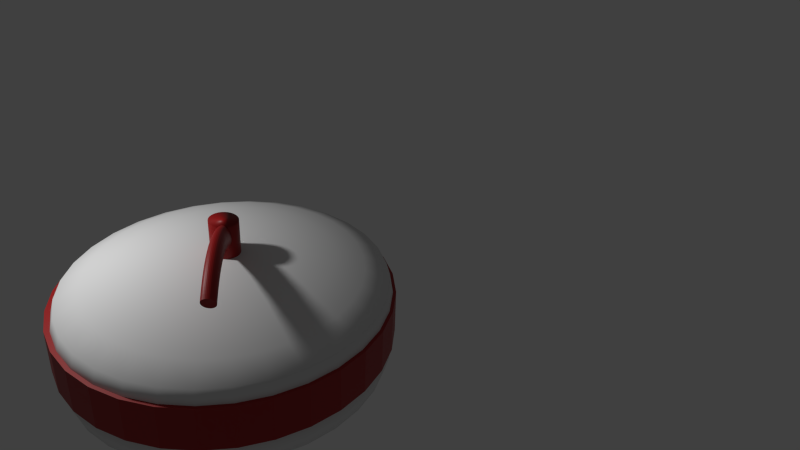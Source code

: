 # Source: newtpl_box_1.blend  (saved by Blender 2.81.16; exported with 4.5.12 LTS)
import bpy
from mathutils import Matrix  # noqa: F401  (used for matrix-valued properties, if any)

bpy.ops.wm.read_factory_settings(use_empty=True)
scene = bpy.context.scene
scene.name = 'Scene'

# ---- collections
col_collection_1 = bpy.data.collections.new('Collection 1'); scene.collection.children.link(col_collection_1)

# ---- materials (node trees are filled in below, after node groups)
mat_material_002 = bpy.data.materials.new('Material.002')

# ---- material node trees
mat_material_002.use_nodes = True; mat_material_002.node_tree.nodes.clear()
_N = mat_material_002.node_tree.nodes; _L = mat_material_002.node_tree.links
n0 = _N.new('ShaderNodeOutputMaterial'); n0.name = 'Material Output'; n0.location = (300, 300)
n1 = _N.new('ShaderNodeBsdfPrincipled'); n1.name = 'Principled BSDF'; n1.location = (10, 300)
n1.distribution = 'GGX'
n1.subsurface_method = 'BURLEY'
n1.inputs[0].default_value = (0.3441, 0.0, 0.0, 1.0)
n1.inputs[3].default_value = 1.45
n1.inputs[27].default_value = (0.0, 0.0, 0.0, 1.0)
n1.inputs[28].default_value = 1.0
_L.new(n1.outputs[0], n0.inputs[0])
n0.is_active_output = True

# ---- world
world_world = bpy.data.worlds.new('World'); scene.world = world_world
world_world.color = (0.05088, 0.05088, 0.05088)
world_world.use_sun_shadow = False
world_world.sun_shadow_jitter_overblur = 0.0
world_world.cycles.sampling_method = 'NONE'
world_world.cycles.sample_map_resolution = 256

# ---- cameras
cam_camera = bpy.data.cameras.new('Camera')
cam_camera.clip_end = 100.0
cam_camera.lens = 35.0
cam_camera.sensor_width = 32.0
cam_camera.sensor_height = 18.0
cam_camera.display_size = 2.0
cam_camera.dof.focus_distance = 0.0

# ---- lights
light_point = bpy.data.lights.new('Point', 'POINT')
light_point.transmission_factor = 0.0
light_point.energy = 100.0
light_point.shadow_buffer_clip_start = 0.5
light_point.shadow_soft_size = 0.1
light_point.shadow_maximum_resolution = 0.006
light_point.use_absolute_resolution = True

# ---- meshes
me_cylinder_005 = bpy.data.meshes.new('Cylinder.005')
me_cylinder_005.from_pydata([(0.0, 1.0, -1.0), (0.0, 1.0, 1.0), (0.1951, 0.9808, -1.0), (0.1951, 0.9808, 1.0), (0.3827, 0.9239, -1.0), (0.3827, 0.9239, 1.0), (0.5556, 0.8315, -1.0), (0.5556, 0.8315, 1.0), (0.7071, 0.7071, -1.0), (0.7071, 0.7071, 1.0), (0.8315, 0.5556, -1.0), (0.8315, 0.5556, 1.0), (0.9239, 0.3827, -1.0), (0.9239, 0.3827, 1.0), (0.9808, 0.1951, -1.0), (0.9808, 0.1951, 1.0), (1.0, 7.55e-08, -1.0), (1.0, 7.55e-08, 1.0), (0.9808, -0.1951, -1.0), (0.9808, -0.1951, 1.0), (0.9239, -0.3827, -1.0), (0.9239, -0.3827, 1.0), (0.8315, -0.5556, -1.0), (0.8315, -0.5556, 1.0), (0.7071, -0.7071, -1.0), (0.7071, -0.7071, 1.0), (0.5556, -0.8315, -1.0), (0.5556, -0.8315, 1.0), (0.3827, -0.9239, -1.0), (0.3827, -0.9239, 1.0), (0.1951, -0.9808, -1.0), (0.1951, -0.9808, 1.0), (-3.258e-07, -1.0, -1.0), (-3.258e-07, -1.0, 1.0), (-0.1951, -0.9808, -1.0), (-0.1951, -0.9808, 1.0), (-0.3827, -0.9239, -1.0), (-0.3827, -0.9239, 1.0), (-0.5556, -0.8315, -1.0), (-0.5556, -0.8315, 1.0), (-0.7071, -0.7071, -1.0), (-0.7071, -0.7071, 1.0), (-0.8315, -0.5556, -1.0), (-0.8315, -0.5556, 1.0), (-0.9239, -0.3827, -1.0), (-0.9239, -0.3827, 1.0), (-0.9808, -0.1951, -1.0), (-0.9808, -0.1951, 1.0), (-1.0, 9.656e-07, -1.0), (-1.0, 9.656e-07, 1.0), (-0.9808, 0.1951, -1.0), (-0.9808, 0.1951, 1.0), (-0.9239, 0.3827, -1.0), (-0.9239, 0.3827, 1.0), (-0.8315, 0.5556, -1.0), (-0.8315, 0.5556, 1.0), (-0.7071, 0.7071, -1.0), (-0.7071, 0.7071, 1.0), (-0.5556, 0.8315, -1.0), (-0.5556, 0.8315, 1.0), (-0.3827, 0.9239, -1.0), (-0.3827, 0.9239, 1.0), (-0.1951, 0.9808, -1.0), (-0.1951, 0.9808, 1.0)], [], [(0, 1, 3, 2), (2, 3, 5, 4), (4, 5, 7, 6), (6, 7, 9, 8), (8, 9, 11, 10), (10, 11, 13, 12), (12, 13, 15, 14), (14, 15, 17, 16), (16, 17, 19, 18), (18, 19, 21, 20), (20, 21, 23, 22), (22, 23, 25, 24), (24, 25, 27, 26), (26, 27, 29, 28), (28, 29, 31, 30), (30, 31, 33, 32), (32, 33, 35, 34), (34, 35, 37, 36), (36, 37, 39, 38), (38, 39, 41, 40), (40, 41, 43, 42), (42, 43, 45, 44), (44, 45, 47, 46), (46, 47, 49, 48), (48, 49, 51, 50), (50, 51, 53, 52), (52, 53, 55, 54), (54, 55, 57, 56), (56, 57, 59, 58), (58, 59, 61, 60), (3, 1, 63, 61, 59, 57, 55, 53, 51, 49, 47, 45, 43, 41, 39, 37, 35, 33, 31, 29, 27, 25, 23, 21, 19, 17, 15, 13, 11, 9, 7, 5), (60, 61, 63, 62), (62, 63, 1, 0), (0, 2, 4, 6, 8, 10, 12, 14, 16, 18, 20, 22, 24, 26, 28, 30, 32, 34, 36, 38, 40, 42, 44, 46, 48, 50, 52, 54, 56, 58, 60, 62)])
_uv = me_cylinder_005.uv_layers.new(name='UVMap')
_uv.uv.foreach_set('vector', [1.0, 0.5, 1.0, 1.0, 0.9688, 1.0, 0.9688, 0.5, 0.9688, 0.5, 0.9688, 1.0, 0.9375, 1.0, 0.9375, 0.5, 0.9375, 0.5, 0.9375, 1.0, 0.9062, 1.0, 0.9062, 0.5, 0.9062, 0.5, 0.9062, 1.0, 0.875, 1.0, 0.875, 0.5, 0.875, 0.5, 0.875, 1.0, 0.8438, 1.0, 0.8438, 0.5, 0.8438, 0.5, 0.8438, 1.0, 0.8125, 1.0, 0.8125, 0.5, 0.8125, 0.5, 0.8125, 1.0, 0.7812, 1.0, 0.7812, 0.5, 0.7812, 0.5, 0.7812, 1.0, 0.75, 1.0, 0.75, 0.5, 0.75, 0.5, 0.75, 1.0, 0.7188, 1.0, 0.7188, 0.5, 0.7188, 0.5, 0.7188, 1.0, 0.6875, 1.0, 0.6875, 0.5, 0.6875, 0.5, 0.6875, 1.0, 0.6562, 1.0, 0.6562, 0.5, 0.6562, 0.5, 0.6562, 1.0, 0.625, 1.0, 0.625, 0.5, 0.625, 0.5, 0.625, 1.0, 0.5938, 1.0, 0.5938, 0.5, 0.5938, 0.5, 0.5938, 1.0, 0.5625, 1.0, 0.5625, 0.5, 0.5625, 0.5, 0.5625, 1.0, 0.5312, 1.0, 0.5312, 0.5, 0.5312, 0.5, 0.5312, 1.0, 0.5, 1.0, 0.5, 0.5, 0.5, 0.5, 0.5, 1.0, 0.4688, 1.0, 0.4688, 0.5, 0.4688, 0.5, 0.4688, 1.0, 0.4375, 1.0, 0.4375, 0.5, 0.4375, 0.5, 0.4375, 1.0, 0.4062, 1.0, 0.4062, 0.5, 0.4062, 0.5, 0.4062, 1.0, 0.375, 1.0, 0.375, 0.5, 0.375, 0.5, 0.375, 1.0, 0.3438, 1.0, 0.3438, 0.5, 0.3438, 0.5, 0.3438, 1.0, 0.3125, 1.0, 0.3125, 0.5, 0.3125, 0.5, 0.3125, 1.0, 0.2812, 1.0, 0.2812, 0.5, 0.2812, 0.5, 0.2812, 1.0, 0.25, 1.0, 0.25, 0.5, 0.25, 0.5, 0.25, 1.0, 0.2188, 1.0, 0.2188, 0.5, 0.2188, 0.5, 0.2188, 1.0, 0.1875, 1.0, 0.1875, 0.5, 0.1875, 0.5, 0.1875, 1.0, 0.1562, 1.0, 0.1562, 0.5, 0.1562, 0.5, 0.1562, 1.0, 0.125, 1.0, 0.125, 0.5, 0.125, 0.5, 0.125, 1.0, 0.09375, 1.0, 0.09375, 0.5, 0.09375, 0.5, 0.09375, 1.0, 0.0625, 1.0, 0.0625, 0.5, 0.2968, 0.4854, 0.25, 0.49, 0.2032, 0.4854, 0.1582, 0.4717, 0.1167, 0.4496, 0.08029, 0.4197, 0.05045, 0.3833, 0.02827, 0.3418, 0.01461, 0.2968, 0.01, 0.25, 0.01461, 0.2032, 0.02827, 0.1582, 0.05045, 0.1167, 0.08029, 0.08029, 0.1167, 0.05045, 0.1582, 0.02827, 0.2032, 0.01461, 0.25, 0.01, 0.2968, 0.01461, 0.3418, 0.02827, 0.3833, 0.05045, 0.4197, 0.08029, 0.4496, 0.1167, 0.4717, 0.1582, 0.4854, 0.2032, 0.49, 0.25, 0.4854, 0.2968, 0.4717, 0.3418, 0.4496, 0.3833, 0.4197, 0.4197, 0.3833, 0.4496, 0.3418, 0.4717, 0.0625, 0.5, 0.0625, 1.0, 0.03125, 1.0, 0.03125, 0.5, 0.03125, 0.5, 0.03125, 1.0, 0.0, 1.0, 0.0, 0.5, 0.75, 0.49, 0.7968, 0.4854, 0.8418, 0.4717, 0.8833, 0.4496, 0.9197, 0.4197, 0.9496, 0.3833, 0.9717, 0.3418, 0.9854, 0.2968, 0.99, 0.25, 0.9854, 0.2032, 0.9717, 0.1582, 0.9496, 0.1167, 0.9197, 0.08029, 0.8833, 0.05045, 0.8418, 0.02827, 0.7968, 0.01461, 0.75, 0.01, 0.7032, 0.01461, 0.6582, 0.02827, 0.6167, 0.05045, 0.5803, 0.08029, 0.5504, 0.1167, 0.5283, 0.1582, 0.5146, 0.2032, 0.51, 0.25, 0.5146, 0.2968, 0.5283, 0.3418, 0.5504, 0.3833, 0.5803, 0.4197, 0.6167, 0.4496, 0.6582, 0.4717, 0.7032, 0.4854])
me_cylinder_005.materials.append(mat_material_002)
me_cylinder_005.use_remesh_fix_poles = True
me_cylinder_005.use_remesh_preserve_attributes = False
me_cylinder_005.use_mirror_vertex_groups = False
me_cylinder_005.update()
me_cylinder_002 = bpy.data.meshes.new('Cylinder.002')
me_cylinder_002.from_pydata([(-4.634e-08, 1.0, -1.0), (-4.634e-08, 1.0, 1.0), (0.1951, 0.9808, -1.0), (0.1951, 0.9808, 1.0), (0.3827, 0.9239, -1.0), (0.3827, 0.9239, 1.0), (0.5556, 0.8315, -1.0), (0.5556, 0.8315, 1.0), (0.7071, 0.7071, -1.0), (0.7071, 0.7071, 1.0), (0.8315, 0.5556, -1.0), (0.8315, 0.5556, 1.0), (0.9239, 0.3827, -1.0), (0.9239, 0.3827, 1.0), (0.9808, 0.1951, -1.0), (0.9808, 0.1951, 1.0), (1.0, -2.22e-07, -1.0), (1.0, -2.22e-07, 1.0), (0.9808, -0.1951, -1.0), (0.9808, -0.1951, 1.0), (0.9239, -0.3827, -1.0), (0.9239, -0.3827, 1.0), (0.8315, -0.5556, -1.0), (0.8315, -0.5556, 1.0), (0.7071, -0.7071, -1.0), (0.7071, -0.7071, 1.0), (0.5556, -0.8315, -1.0), (0.5556, -0.8315, 1.0), (0.3827, -0.9239, -1.0), (0.3827, -0.9239, 1.0), (0.1951, -0.9808, -1.0), (0.1951, -0.9808, 1.0), (-3.722e-07, -1.0, -1.0), (-3.722e-07, -1.0, 1.0), (-0.1951, -0.9808, -1.0), (-0.1951, -0.9808, 1.0), (-0.3827, -0.9239, -1.0), (-0.3827, -0.9239, 1.0), (-0.5556, -0.8315, -1.0), (-0.5556, -0.8315, 1.0), (-0.7071, -0.7071, -1.0), (-0.7071, -0.7071, 1.0), (-0.8315, -0.5556, -1.0), (-0.8315, -0.5556, 1.0), (-0.9239, -0.3827, -1.0), (-0.9239, -0.3827, 1.0), (-0.9808, -0.1951, -1.0), (-0.9808, -0.1951, 1.0), (-1.0, 6.681e-07, -1.0), (-1.0, 6.681e-07, 1.0), (-0.9808, 0.1951, -1.0), (-0.9808, 0.1951, 1.0), (-0.9239, 0.3827, -1.0), (-0.9239, 0.3827, 1.0), (-0.8315, 0.5556, -1.0), (-0.8315, 0.5556, 1.0), (-0.7071, 0.7071, -1.0), (-0.7071, 0.7071, 1.0), (-0.5556, 0.8315, -1.0), (-0.5556, 0.8315, 1.0), (-0.3827, 0.9239, -1.0), (-0.3827, 0.9239, 1.0), (-0.1951, 0.9808, -1.0), (-0.1951, 0.9808, 1.0)], [], [(0, 1, 3, 2), (2, 3, 5, 4), (4, 5, 7, 6), (6, 7, 9, 8), (8, 9, 11, 10), (10, 11, 13, 12), (12, 13, 15, 14), (14, 15, 17, 16), (16, 17, 19, 18), (18, 19, 21, 20), (20, 21, 23, 22), (22, 23, 25, 24), (24, 25, 27, 26), (26, 27, 29, 28), (28, 29, 31, 30), (30, 31, 33, 32), (32, 33, 35, 34), (34, 35, 37, 36), (36, 37, 39, 38), (38, 39, 41, 40), (40, 41, 43, 42), (42, 43, 45, 44), (44, 45, 47, 46), (46, 47, 49, 48), (48, 49, 51, 50), (50, 51, 53, 52), (52, 53, 55, 54), (54, 55, 57, 56), (56, 57, 59, 58), (58, 59, 61, 60), (3, 1, 63, 61, 59, 57, 55, 53, 51, 49, 47, 45, 43, 41, 39, 37, 35, 33, 31, 29, 27, 25, 23, 21, 19, 17, 15, 13, 11, 9, 7, 5), (60, 61, 63, 62), (62, 63, 1, 0), (0, 2, 4, 6, 8, 10, 12, 14, 16, 18, 20, 22, 24, 26, 28, 30, 32, 34, 36, 38, 40, 42, 44, 46, 48, 50, 52, 54, 56, 58, 60, 62)])
me_cylinder_002.polygons.foreach_set('use_smooth', [True] * 34)
me_cylinder_002.materials.append(mat_material_002)
me_cylinder_002.use_remesh_preserve_volume = False
me_cylinder_002.use_remesh_preserve_attributes = False
me_cylinder_002.use_mirror_vertex_groups = False
me_cylinder_002.update()
me_sphere_004 = bpy.data.meshes.new('Sphere.004')
me_sphere_004.from_pydata([(-0.001472, -0.0004884, -0.7891), (0.03659, 0.1909, 0.9595), (0.07319, 0.3748, 0.9026), (0.1069, 0.5444, 0.8102), (0.1365, 0.693, 0.6858), (0.1607, 0.815, 0.5343), (0.1654, 0.8385, 0.333), (0.1692, 0.8168, 0.1594), (0.1702, 0.823, -0.02126), (0.1692, 0.8168, -0.2019), (0.1654, 0.8385, -0.3755), (0.1607, 0.815, -0.5768), (0.1365, 0.693, -0.7284), (0.1069, 0.5444, -0.8527), (0.07319, 0.3748, -0.8286), (0.03659, 0.1909, -0.8055), (0.07319, 0.1798, 0.9595), (0.145, 0.3531, 0.9026), (0.2111, 0.5128, 0.8102), (0.2691, 0.6528, 0.6858), (0.3167, 0.7677, 0.5343), (0.3258, 0.7898, 0.333), (0.3261, 0.7694, 0.1594), (0.3282, 0.7756, -0.02126), (0.3261, 0.7694, -0.2019), (0.3258, 0.7898, -0.3755), (0.3167, 0.7677, -0.5768), (0.2691, 0.6528, -0.7284), (0.2111, 0.5128, -0.8527), (0.145, 0.3531, -0.8286), (0.07319, 0.1798, -0.8055), (0.1069, 0.1617, 0.9595), (0.2111, 0.3177, 0.9026), (0.3072, 0.4615, 0.8102), (0.3914, 0.5874, 0.6858), (0.4605, 0.6909, 0.5343), (0.4737, 0.7108, 0.333), (0.4708, 0.6924, 0.1594), (0.4738, 0.6986, -0.02126), (0.4708, 0.6924, -0.2019), (0.4737, 0.7108, -0.3755), (0.4605, 0.6909, -0.5768), (0.3914, 0.5874, -0.7284), (0.3072, 0.4615, -0.8527), (0.2111, 0.3177, -0.8286), (0.1069, 0.1617, -0.8055), (0.1365, 0.1375, 0.9595), (0.2691, 0.2701, 0.9026), (0.3914, 0.3924, 0.8102), (0.4985, 0.4995, 0.6858), (0.5865, 0.5874, 0.5343), (0.6033, 0.6044, 0.333), (0.5976, 0.5888, 0.1594), (0.6015, 0.595, -0.02126), (0.5976, 0.5888, -0.2019), (0.6033, 0.6044, -0.3755), (0.5865, 0.5874, -0.5768), (0.4985, 0.4995, -0.7284), (0.3914, 0.3924, -0.8527), (0.2691, 0.2701, -0.8286), (0.1365, 0.1375, -0.8055), (0.1607, 0.1079, 0.9595), (0.3167, 0.2121, 0.9026), (0.4605, 0.3082, 0.8102), (0.5865, 0.3924, 0.6858), (0.6899, 0.4615, 0.5343), (0.7097, 0.4748, 0.333), (0.7017, 0.4626, 0.1594), (0.7062, 0.4688, -0.02126), (0.7017, 0.4626, -0.2019), (0.7097, 0.4748, -0.3755), (0.6899, 0.4615, -0.5768), (0.5865, 0.3924, -0.7284), (0.4605, 0.3082, -0.8527), (0.3167, 0.2121, -0.8286), (0.1607, 0.1079, -0.8055), (0.1788, 0.07417, 0.9595), (0.3521, 0.146, 0.9026), (0.5118, 0.2121, 0.8102), (0.6518, 0.2701, 0.6858), (0.7667, 0.3177, 0.5343), (0.7887, 0.3269, 0.333), (0.779, 0.3186, 0.1594), (0.784, 0.3248, -0.02126), (0.779, 0.3186, -0.2019), (0.7887, 0.3269, -0.3755), (0.7667, 0.3177, -0.5768), (0.6518, 0.2701, -0.7284), (0.5118, 0.2121, -0.8527), (0.3521, 0.146, -0.8286), (0.1788, 0.07417, -0.8055), (0.1899, 0.03757, 0.9595), (0.3739, 0.07417, 0.9026), (0.5434, 0.1079, 0.8102), (0.692, 0.1375, 0.6858), (0.814, 0.1617, 0.5343), (0.8374, 0.1665, 0.333), (0.8266, 0.1623, 0.1594), (0.832, 0.1686, -0.02126), (0.8266, 0.1623, -0.2019), (0.8374, 0.1665, -0.3755), (0.814, 0.1617, -0.5768), (0.692, 0.1375, -0.7284), (0.5434, 0.1079, -0.8527), (0.3739, 0.07417, -0.8286), (0.1899, 0.03757, -0.8055), (0.1936, -0.0004884, 0.9595), (0.3812, -0.0004884, 0.9026), (0.5541, -0.0004883, 0.8102), (0.7056, -0.0004884, 0.6858), (0.83, -0.0004884, 0.5343), (0.8538, -0.0003791, 0.333), (0.8427, -0.0001917, 0.1594), (0.8481, 0.006057, -0.02126), (0.8427, -0.0001917, -0.2019), (0.8538, -0.000379, -0.3755), (0.83, -0.0004884, -0.5768), (0.7056, -0.0004884, -0.7284), (0.5541, -0.0004884, -0.8527), (0.3812, -0.0004883, -0.8286), (0.1936, -0.0004883, -0.8055), (0.1899, -0.03855, 0.9595), (0.3739, -0.07515, 0.9026), (0.5434, -0.1089, 0.8102), (0.692, -0.1384, 0.6858), (0.814, -0.1627, 0.5343), (0.8374, -0.1672, 0.333), (0.8266, -0.1627, 0.1594), (0.832, -0.1564, -0.02126), (0.8266, -0.1627, -0.2019), (0.8374, -0.1672, -0.3755), (0.814, -0.1627, -0.5768), (0.692, -0.1384, -0.7284), (0.5434, -0.1089, -0.8527), (0.3739, -0.07515, -0.8286), (0.1899, -0.03855, -0.8055), (0.1788, -0.07515, 0.9595), (0.3521, -0.1469, 0.9026), (0.5118, -0.2131, 0.8102), (0.6518, -0.2711, 0.6858), (0.7667, -0.3187, 0.5343), (0.7887, -0.3277, 0.333), (0.779, -0.319, 0.1594), (0.784, -0.3127, -0.02126), (0.779, -0.319, -0.2019), (0.7887, -0.3277, -0.3755), (0.7667, -0.3187, -0.5768), (0.6518, -0.2711, -0.7284), (0.5118, -0.2131, -0.8527), (0.3521, -0.1469, -0.8286), (0.1788, -0.07515, -0.8055), (0.1607, -0.1089, 0.9595), (0.3167, -0.2131, 0.9026), (0.4605, -0.3091, 0.8102), (0.5865, -0.3933, 0.6858), (0.6899, -0.4624, 0.5343), (0.7097, -0.4756, 0.333), (0.7017, -0.463, 0.1594), (0.7062, -0.4567, -0.02126), (0.7017, -0.463, -0.2019), (0.7097, -0.4756, -0.3755), (0.6899, -0.4624, -0.5768), (0.5865, -0.3933, -0.7284), (0.4605, -0.3091, -0.8527), (0.3167, -0.2131, -0.8286), (0.1607, -0.1089, -0.8055), (0.1365, -0.1384, 0.9595), (0.2691, -0.2711, 0.9026), (0.3914, -0.3933, 0.8102), (0.4985, -0.5005, 0.6858), (0.5865, -0.5884, 0.5343), (0.6033, -0.6052, 0.333), (0.5976, -0.5892, 0.1594), (0.6015, -0.5829, -0.02126), (0.5976, -0.5892, -0.2019), (0.6033, -0.6052, -0.3755), (0.5865, -0.5884, -0.5768), (0.4985, -0.5005, -0.7284), (0.3914, -0.3933, -0.8527), (0.2691, -0.2711, -0.8286), (0.1365, -0.1384, -0.8055), (0.1069, -0.1627, 0.9595), (0.2111, -0.3187, 0.9026), (0.3072, -0.4624, 0.8102), (0.3914, -0.5884, 0.6858), (0.4605, -0.6918, 0.5343), (0.4737, -0.7115, 0.333), (0.4708, -0.6928, 0.1594), (0.4738, -0.6865, -0.02126), (0.4708, -0.6928, -0.2019), (0.4737, -0.7115, -0.3755), (0.4605, -0.6918, -0.5768), (0.3914, -0.5884, -0.7284), (0.3072, -0.4624, -0.8527), (0.2111, -0.3187, -0.8286), (0.1069, -0.1627, -0.8055), (0.07319, -0.1807, 0.9595), (0.145, -0.354, 0.9026), (0.2111, -0.5138, 0.8102), (0.2691, -0.6538, 0.6858), (0.3167, -0.7687, 0.5343), (0.3258, -0.7906, 0.333), (0.3261, -0.7698, 0.1594), (0.3282, -0.7635, -0.02126), (0.3261, -0.7698, -0.2019), (0.3258, -0.7906, -0.3755), (0.3167, -0.7687, -0.5768), (0.2691, -0.6538, -0.7284), (0.2111, -0.5138, -0.8527), (0.145, -0.354, -0.8286), (0.07319, -0.1807, -0.8055), (0.03659, -0.1918, 0.9595), (0.07319, -0.3758, 0.9026), (0.1069, -0.5454, 0.8102), (0.1365, -0.694, 0.6858), (0.1607, -0.816, 0.5343), (0.1654, -0.8392, 0.333), (0.1692, -0.8172, 0.1594), (0.1702, -0.8109, -0.02126), (0.1692, -0.8172, -0.2019), (0.1654, -0.8392, -0.3755), (0.1607, -0.816, -0.5768), (0.1365, -0.694, -0.7284), (0.1069, -0.5454, -0.8527), (0.07319, -0.3758, -0.8286), (0.03659, -0.1918, -0.8055), (-0.001472, -0.1956, 0.9595), (-0.001472, -0.3832, 0.9026), (-0.001472, -0.5561, 0.8102), (-0.001472, -0.7076, 0.6858), (-0.001472, -0.832, 0.5343), (-0.001472, -0.8557, 0.333), (0.005919, -0.8332, 0.1594), (0.005919, -0.8269, -0.02126), (0.005919, -0.8332, -0.2019), (-0.001472, -0.8557, -0.3755), (-0.001472, -0.832, -0.5768), (-0.001472, -0.7076, -0.7284), (-0.001472, -0.5561, -0.8527), (-0.001472, -0.3832, -0.8286), (-0.001472, -0.1956, -0.8055), (-0.03953, -0.1918, 0.9595), (-0.07613, -0.3758, 0.9026), (-0.1099, -0.5454, 0.8102), (-0.1394, -0.694, 0.6858), (-0.1637, -0.816, 0.5343), (-0.1683, -0.8392, 0.333), (-0.1573, -0.8172, 0.1594), (-0.1584, -0.8109, -0.02126), (-0.1573, -0.8172, -0.2019), (-0.1683, -0.8392, -0.3755), (-0.1637, -0.816, -0.5768), (-0.1394, -0.694, -0.7284), (-0.1099, -0.5454, -0.8527), (-0.07613, -0.3758, -0.8286), (-0.03953, -0.1918, -0.8055), (-0.001472, -0.0004887, 0.9787), (-0.07613, -0.1807, 0.9595), (-0.1479, -0.354, 0.9026), (-0.2141, -0.5138, 0.8102), (-0.2721, -0.6538, 0.6858), (-0.3197, -0.7687, 0.5343), (-0.3288, -0.7906, 0.333), (-0.3143, -0.7698, 0.1594), (-0.3164, -0.7635, -0.02126), (-0.3143, -0.7698, -0.2019), (-0.3288, -0.7906, -0.3755), (-0.3197, -0.7687, -0.5768), (-0.2721, -0.6538, -0.7284), (-0.2141, -0.5138, -0.8527), (-0.1479, -0.354, -0.8286), (-0.07613, -0.1807, -0.8055), (-0.1099, -0.1627, 0.9595), (-0.2141, -0.3187, 0.9026), (-0.3101, -0.4624, 0.8102), (-0.3943, -0.5884, 0.6858), (-0.4634, -0.6918, 0.5343), (-0.4766, -0.7115, 0.333), (-0.459, -0.6928, 0.1594), (-0.462, -0.6865, -0.02126), (-0.459, -0.6928, -0.2019), (-0.4766, -0.7115, -0.3755), (-0.4634, -0.6918, -0.5768), (-0.3943, -0.5884, -0.7284), (-0.3101, -0.4624, -0.8527), (-0.2141, -0.3187, -0.8286), (-0.1099, -0.1627, -0.8055), (-0.1394, -0.1384, 0.9595), (-0.2721, -0.2711, 0.9026), (-0.3943, -0.3933, 0.8102), (-0.5015, -0.5005, 0.6858), (-0.5894, -0.5884, 0.5343), (-0.6063, -0.6052, 0.333), (-0.5858, -0.5892, 0.1594), (-0.5896, -0.5829, -0.02126), (-0.5858, -0.5892, -0.2019), (-0.6063, -0.6052, -0.3755), (-0.5894, -0.5884, -0.5768), (-0.5015, -0.5005, -0.7284), (-0.3943, -0.3933, -0.8527), (-0.2721, -0.2711, -0.8286), (-0.1394, -0.1384, -0.8055), (-0.1637, -0.1089, 0.9595), (-0.3197, -0.2131, 0.9026), (-0.4634, -0.3091, 0.8102), (-0.5894, -0.3933, 0.6858), (-0.6928, -0.4624, 0.5343), (-0.7126, -0.4756, 0.333), (-0.6898, -0.463, 0.1594), (-0.6944, -0.4567, -0.02126), (-0.6898, -0.463, -0.2019), (-0.7126, -0.4756, -0.3755), (-0.6928, -0.4624, -0.5768), (-0.5894, -0.3933, -0.7284), (-0.4634, -0.3091, -0.8527), (-0.3197, -0.2131, -0.8286), (-0.1637, -0.1089, -0.8055), (-0.1817, -0.07515, 0.9595), (-0.355, -0.1469, 0.9026), (-0.5148, -0.2131, 0.8102), (-0.6548, -0.2711, 0.6858), (-0.7696, -0.3187, 0.5343), (-0.7917, -0.3277, 0.333), (-0.7672, -0.319, 0.1594), (-0.7722, -0.3127, -0.02126), (-0.7672, -0.319, -0.2019), (-0.7917, -0.3277, -0.3755), (-0.7696, -0.3187, -0.5768), (-0.6548, -0.2711, -0.7284), (-0.5148, -0.2131, -0.8527), (-0.355, -0.1469, -0.8286), (-0.1817, -0.07515, -0.8055), (-0.1928, -0.03855, 0.9595), (-0.3768, -0.07515, 0.9026), (-0.5464, -0.1089, 0.8102), (-0.695, -0.1384, 0.6858), (-0.817, -0.1627, 0.5343), (-0.8403, -0.1672, 0.333), (-0.8148, -0.1627, 0.1594), (-0.8201, -0.1564, -0.02126), (-0.8148, -0.1627, -0.2019), (-0.8403, -0.1672, -0.3755), (-0.817, -0.1627, -0.5768), (-0.695, -0.1384, -0.7284), (-0.5464, -0.1089, -0.8527), (-0.3768, -0.07515, -0.8286), (-0.1928, -0.03855, -0.8055), (-0.1966, -0.0004883, 0.9595), (-0.3842, -0.0004883, 0.9026), (-0.557, -0.0004883, 0.8102), (-0.7086, -0.0004882, 0.6858), (-0.8329, -0.0004882, 0.5343), (-0.8568, -0.0003791, 0.333), (-0.8309, -0.0001915, 0.1594), (-0.8363, 0.006057, -0.02126), (-0.8309, -0.0001915, -0.2019), (-0.8568, -0.0003791, -0.3755), (-0.8329, -0.0004882, -0.5768), (-0.7086, -0.0004882, -0.7284), (-0.557, -0.0004883, -0.8527), (-0.3842, -0.0004883, -0.8286), (-0.1966, -0.0004884, -0.8055), (-0.1928, 0.03757, 0.9595), (-0.3768, 0.07417, 0.9026), (-0.5464, 0.1079, 0.8102), (-0.695, 0.1375, 0.6858), (-0.817, 0.1617, 0.5343), (-0.8403, 0.1665, 0.333), (-0.8148, 0.1623, 0.1594), (-0.8201, 0.1686, -0.02126), (-0.8148, 0.1623, -0.2019), (-0.8403, 0.1665, -0.3755), (-0.817, 0.1617, -0.5768), (-0.695, 0.1375, -0.7284), (-0.5464, 0.1079, -0.8527), (-0.3768, 0.07417, -0.8326), (-0.1928, 0.03757, -0.8049), (-0.1817, 0.07417, 0.9595), (-0.355, 0.146, 0.9026), (-0.5148, 0.2121, 0.8102), (-0.6548, 0.2701, 0.6858), (-0.7696, 0.3177, 0.5343), (-0.7917, 0.3269, 0.333), (-0.7672, 0.3186, 0.1594), (-0.7722, 0.3248, -0.02126), (-0.7672, 0.3186, -0.2019), (-0.7917, 0.3269, -0.3755), (-0.7696, 0.3177, -0.5768), (-0.6548, 0.2701, -0.7284), (-0.5148, 0.2121, -0.8527), (-0.355, 0.146, -0.8286), (-0.1817, 0.07417, -0.8055), (-0.1637, 0.1079, 0.9595), (-0.3197, 0.2121, 0.9026), (-0.4634, 0.3082, 0.8102), (-0.5894, 0.3924, 0.6858), (-0.6928, 0.4615, 0.5343), (-0.7126, 0.4748, 0.333), (-0.6898, 0.4626, 0.1594), (-0.6944, 0.4688, -0.02126), (-0.6898, 0.4626, -0.2019), (-0.7126, 0.4748, -0.3755), (-0.6928, 0.4615, -0.5768), (-0.5894, 0.3924, -0.7284), (-0.4634, 0.3082, -0.8527), (-0.3197, 0.2121, -0.8286), (-0.1637, 0.1079, -0.8055), (-0.1394, 0.1375, 0.9595), (-0.2721, 0.2701, 0.9026), (-0.3943, 0.3924, 0.8102), (-0.5015, 0.4995, 0.6858), (-0.5894, 0.5874, 0.5343), (-0.6063, 0.6044, 0.333), (-0.5858, 0.5888, 0.1594), (-0.5896, 0.595, -0.02126), (-0.5858, 0.5888, -0.2019), (-0.6063, 0.6044, -0.3755), (-0.5894, 0.5874, -0.5768), (-0.5015, 0.4995, -0.7284), (-0.3943, 0.3924, -0.8527), (-0.2721, 0.2701, -0.8286), (-0.1394, 0.1375, -0.8055), (-0.1099, 0.1617, 0.9595), (-0.2141, 0.3177, 0.9026), (-0.3101, 0.4615, 0.8102), (-0.3943, 0.5874, 0.6858), (-0.4634, 0.6909, 0.5343), (-0.4766, 0.7108, 0.333), (-0.459, 0.6924, 0.1594), (-0.462, 0.6986, -0.02126), (-0.459, 0.6924, -0.2019), (-0.4766, 0.7108, -0.3755), (-0.4634, 0.6909, -0.5768), (-0.3943, 0.5874, -0.7284), (-0.3101, 0.4615, -0.8527), (-0.2141, 0.3177, -0.8286), (-0.1099, 0.1617, -0.8055), (-0.07613, 0.1798, 0.9595), (-0.1479, 0.3531, 0.9026), (-0.2141, 0.5128, 0.8102), (-0.2721, 0.6528, 0.6858), (-0.3197, 0.7677, 0.5343), (-0.3288, 0.7898, 0.333), (-0.3143, 0.7694, 0.1594), (-0.3164, 0.7756, -0.02126), (-0.3143, 0.7694, -0.2019), (-0.3288, 0.7898, -0.3755), (-0.3197, 0.7677, -0.5768), (-0.2721, 0.6528, -0.7284), (-0.2141, 0.5128, -0.8527), (-0.1479, 0.3531, -0.8286), (-0.07613, 0.1798, -0.8055), (-0.03953, 0.1909, 0.9595), (-0.07613, 0.3748, 0.9026), (-0.1099, 0.5444, 0.8102), (-0.1394, 0.693, 0.6858), (-0.1637, 0.815, 0.5343), (-0.1683, 0.8385, 0.333), (-0.1573, 0.8168, 0.1594), (-0.1584, 0.823, -0.02126), (-0.1573, 0.8168, -0.2019), (-0.1683, 0.8385, -0.3755), (-0.1637, 0.815, -0.5768), (-0.1394, 0.693, -0.7284), (-0.1099, 0.5444, -0.8527), (-0.07613, 0.3748, -0.8286), (-0.03953, 0.1909, -0.8055), (-0.001472, 0.1946, 0.9595), (-0.001472, 0.3822, 0.9026), (-0.001472, 0.5551, 0.8102), (-0.001472, 0.7066, 0.6858), (-0.001472, 0.831, 0.5343), (-0.001472, 0.8549, 0.333), (0.00592, 0.8328, 0.1594), (0.00592, 0.839, -0.02126), (0.00592, 0.8328, -0.2019), (-0.001472, 0.8549, -0.3755), (-0.001472, 0.831, -0.5768), (-0.001472, 0.7066, -0.7284), (-0.001472, 0.5551, -0.8527), (-0.001472, 0.3822, -0.8286), (-0.001472, 0.1946, -0.8055)], [], [(470, 469, 3, 4), (478, 477, 11, 12), (471, 470, 4, 5), (479, 478, 12, 13), (472, 471, 5, 6), (480, 479, 13, 14), (473, 472, 6, 7), (481, 480, 14, 15), (474, 473, 7, 8), (467, 256, 1), (0, 481, 15), (475, 474, 8, 9), (468, 467, 1, 2), (476, 475, 9, 10), (469, 468, 2, 3), (477, 476, 10, 11), (10, 9, 24, 25), (3, 2, 17, 18), (11, 10, 25, 26), (4, 3, 18, 19), (12, 11, 26, 27), (5, 4, 19, 20), (13, 12, 27, 28), (6, 5, 20, 21), (14, 13, 28, 29), (7, 6, 21, 22), (15, 14, 29, 30), (8, 7, 22, 23), (1, 256, 16), (0, 15, 30), (9, 8, 23, 24), (2, 1, 16, 17), (29, 28, 43, 44), (22, 21, 36, 37), (30, 29, 44, 45), (23, 22, 37, 38), (16, 256, 31), (0, 30, 45), (24, 23, 38, 39), (17, 16, 31, 32), (25, 24, 39, 40), (18, 17, 32, 33), (26, 25, 40, 41), (19, 18, 33, 34), (27, 26, 41, 42), (20, 19, 34, 35), (28, 27, 42, 43), (21, 20, 35, 36), (41, 40, 55, 56), (34, 33, 48, 49), (42, 41, 56, 57), (35, 34, 49, 50), (43, 42, 57, 58), (36, 35, 50, 51), (44, 43, 58, 59), (37, 36, 51, 52), (45, 44, 59, 60), (38, 37, 52, 53), (31, 256, 46), (0, 45, 60), (39, 38, 53, 54), (32, 31, 46, 47), (40, 39, 54, 55), (33, 32, 47, 48), (60, 59, 74, 75), (53, 52, 67, 68), (46, 256, 61), (0, 60, 75), (54, 53, 68, 69), (47, 46, 61, 62), (55, 54, 69, 70), (48, 47, 62, 63), (56, 55, 70, 71), (49, 48, 63, 64), (57, 56, 71, 72), (50, 49, 64, 65), (58, 57, 72, 73), (51, 50, 65, 66), (59, 58, 73, 74), (52, 51, 66, 67), (64, 63, 78, 79), (72, 71, 86, 87), (65, 64, 79, 80), (73, 72, 87, 88), (66, 65, 80, 81), (74, 73, 88, 89), (67, 66, 81, 82), (75, 74, 89, 90), (68, 67, 82, 83), (61, 256, 76), (0, 75, 90), (69, 68, 83, 84), (62, 61, 76, 77), (70, 69, 84, 85), (63, 62, 77, 78), (71, 70, 85, 86), (83, 82, 97, 98), (76, 256, 91), (0, 90, 105), (84, 83, 98, 99), (77, 76, 91, 92), (85, 84, 99, 100), (78, 77, 92, 93), (86, 85, 100, 101), (79, 78, 93, 94), (87, 86, 101, 102), (80, 79, 94, 95), (88, 87, 102, 103), (81, 80, 95, 96), (89, 88, 103, 104), (82, 81, 96, 97), (90, 89, 104, 105), (102, 101, 116, 117), (95, 94, 109, 110), (103, 102, 117, 118), (96, 95, 110, 111), (104, 103, 118, 119), (97, 96, 111, 112), (105, 104, 119, 120), (98, 97, 112, 113), (91, 256, 106), (0, 105, 120), (99, 98, 113, 114), (92, 91, 106, 107), (100, 99, 114, 115), (93, 92, 107, 108), (101, 100, 115, 116), (94, 93, 108, 109), (106, 256, 121), (0, 120, 135), (114, 113, 128, 129), (107, 106, 121, 122), (115, 114, 129, 130), (108, 107, 122, 123), (116, 115, 130, 131), (109, 108, 123, 124), (117, 116, 131, 132), (110, 109, 124, 125), (118, 117, 132, 133), (111, 110, 125, 126), (119, 118, 133, 134), (112, 111, 126, 127), (120, 119, 134, 135), (113, 112, 127, 128), (125, 124, 139, 140), (133, 132, 147, 148), (126, 125, 140, 141), (134, 133, 148, 149), (127, 126, 141, 142), (135, 134, 149, 150), (128, 127, 142, 143), (121, 256, 136), (0, 135, 150), (129, 128, 143, 144), (122, 121, 136, 137), (130, 129, 144, 145), (123, 122, 137, 138), (131, 130, 145, 146), (124, 123, 138, 139), (132, 131, 146, 147), (144, 143, 158, 159), (137, 136, 151, 152), (145, 144, 159, 160), (138, 137, 152, 153), (146, 145, 160, 161), (139, 138, 153, 154), (147, 146, 161, 162), (140, 139, 154, 155), (148, 147, 162, 163), (141, 140, 155, 156), (149, 148, 163, 164), (142, 141, 156, 157), (150, 149, 164, 165), (143, 142, 157, 158), (136, 256, 151), (0, 150, 165), (163, 162, 177, 178), (156, 155, 170, 171), (164, 163, 178, 179), (157, 156, 171, 172), (165, 164, 179, 180), (158, 157, 172, 173), (151, 256, 166), (0, 165, 180), (159, 158, 173, 174), (152, 151, 166, 167), (160, 159, 174, 175), (153, 152, 167, 168), (161, 160, 175, 176), (154, 153, 168, 169), (162, 161, 176, 177), (155, 154, 169, 170), (175, 174, 189, 190), (168, 167, 182, 183), (176, 175, 190, 191), (169, 168, 183, 184), (177, 176, 191, 192), (170, 169, 184, 185), (178, 177, 192, 193), (171, 170, 185, 186), (179, 178, 193, 194), (172, 171, 186, 187), (180, 179, 194, 195), (173, 172, 187, 188), (166, 256, 181), (0, 180, 195), (174, 173, 188, 189), (167, 166, 181, 182), (194, 193, 208, 209), (187, 186, 201, 202), (195, 194, 209, 210), (188, 187, 202, 203), (181, 256, 196), (0, 195, 210), (189, 188, 203, 204), (182, 181, 196, 197), (190, 189, 204, 205), (183, 182, 197, 198), (191, 190, 205, 206), (184, 183, 198, 199), (192, 191, 206, 207), (185, 184, 199, 200), (193, 192, 207, 208), (186, 185, 200, 201), (198, 197, 212, 213), (206, 205, 220, 221), (199, 198, 213, 214), (207, 206, 221, 222), (200, 199, 214, 215), (208, 207, 222, 223), (201, 200, 215, 216), (209, 208, 223, 224), (202, 201, 216, 217), (210, 209, 224, 225), (203, 202, 217, 218), (196, 256, 211), (0, 210, 225), (204, 203, 218, 219), (197, 196, 211, 212), (205, 204, 219, 220), (217, 216, 231, 232), (225, 224, 239, 240), (218, 217, 232, 233), (211, 256, 226), (0, 225, 240), (219, 218, 233, 234), (212, 211, 226, 227), (220, 219, 234, 235), (213, 212, 227, 228), (221, 220, 235, 236), (214, 213, 228, 229), (222, 221, 236, 237), (215, 214, 229, 230), (223, 222, 237, 238), (216, 215, 230, 231), (224, 223, 238, 239), (236, 235, 250, 251), (229, 228, 243, 244), (237, 236, 251, 252), (230, 229, 244, 245), (238, 237, 252, 253), (231, 230, 245, 246), (239, 238, 253, 254), (232, 231, 246, 247), (240, 239, 254, 255), (233, 232, 247, 248), (226, 256, 241), (0, 240, 255), (234, 233, 248, 249), (227, 226, 241, 242), (235, 234, 249, 250), (228, 227, 242, 243), (255, 254, 270, 271), (248, 247, 263, 264), (241, 256, 257), (0, 255, 271), (249, 248, 264, 265), (242, 241, 257, 258), (250, 249, 265, 266), (243, 242, 258, 259), (251, 250, 266, 267), (244, 243, 259, 260), (252, 251, 267, 268), (245, 244, 260, 261), (253, 252, 268, 269), (246, 245, 261, 262), (254, 253, 269, 270), (247, 246, 262, 263), (260, 259, 274, 275), (268, 267, 282, 283), (261, 260, 275, 276), (269, 268, 283, 284), (262, 261, 276, 277), (270, 269, 284, 285), (263, 262, 277, 278), (271, 270, 285, 286), (264, 263, 278, 279), (257, 256, 272), (0, 271, 286), (265, 264, 279, 280), (258, 257, 272, 273), (266, 265, 280, 281), (259, 258, 273, 274), (267, 266, 281, 282), (279, 278, 293, 294), (272, 256, 287), (0, 286, 301), (280, 279, 294, 295), (273, 272, 287, 288), (281, 280, 295, 296), (274, 273, 288, 289), (282, 281, 296, 297), (275, 274, 289, 290), (283, 282, 297, 298), (276, 275, 290, 291), (284, 283, 298, 299), (277, 276, 291, 292), (285, 284, 299, 300), (278, 277, 292, 293), (286, 285, 300, 301), (298, 297, 312, 313), (291, 290, 305, 306), (299, 298, 313, 314), (292, 291, 306, 307), (300, 299, 314, 315), (293, 292, 307, 308), (301, 300, 315, 316), (294, 293, 308, 309), (287, 256, 302), (0, 301, 316), (295, 294, 309, 310), (288, 287, 302, 303), (296, 295, 310, 311), (289, 288, 303, 304), (297, 296, 311, 312), (290, 289, 304, 305), (0, 316, 331), (310, 309, 324, 325), (303, 302, 317, 318), (311, 310, 325, 326), (304, 303, 318, 319), (312, 311, 326, 327), (305, 304, 319, 320), (313, 312, 327, 328), (306, 305, 320, 321), (314, 313, 328, 329), (307, 306, 321, 322), (315, 314, 329, 330), (308, 307, 322, 323), (316, 315, 330, 331), (309, 308, 323, 324), (302, 256, 317), (329, 328, 343, 344), (322, 321, 336, 337), (330, 329, 344, 345), (323, 322, 337, 338), (331, 330, 345, 346), (324, 323, 338, 339), (317, 256, 332), (0, 331, 346), (325, 324, 339, 340), (318, 317, 332, 333), (326, 325, 340, 341), (319, 318, 333, 334), (327, 326, 341, 342), (320, 319, 334, 335), (328, 327, 342, 343), (321, 320, 335, 336), (333, 332, 347, 348), (341, 340, 355, 356), (334, 333, 348, 349), (342, 341, 356, 357), (335, 334, 349, 350), (343, 342, 357, 358), (336, 335, 350, 351), (344, 343, 358, 359), (337, 336, 351, 352), (345, 344, 359, 360), (338, 337, 352, 353), (346, 345, 360, 361), (339, 338, 353, 354), (332, 256, 347), (0, 346, 361), (340, 339, 354, 355), (352, 351, 366, 367), (360, 359, 374, 375), (353, 352, 367, 368), (361, 360, 375, 376), (354, 353, 368, 369), (347, 256, 362), (0, 361, 376), (355, 354, 369, 370), (348, 347, 362, 363), (356, 355, 370, 371), (349, 348, 363, 364), (357, 356, 371, 372), (350, 349, 364, 365), (358, 357, 372, 373), (351, 350, 365, 366), (359, 358, 373, 374), (371, 370, 385, 386), (364, 363, 378, 379), (372, 371, 386, 387), (365, 364, 379, 380), (373, 372, 387, 388), (366, 365, 380, 381), (374, 373, 388, 389), (367, 366, 381, 382), (375, 374, 389, 390), (368, 367, 382, 383), (376, 375, 390, 391), (369, 368, 383, 384), (362, 256, 377), (0, 376, 391), (370, 369, 384, 385), (363, 362, 377, 378), (390, 389, 404, 405), (383, 382, 397, 398), (391, 390, 405, 406), (384, 383, 398, 399), (377, 256, 392), (0, 391, 406), (385, 384, 399, 400), (378, 377, 392, 393), (386, 385, 400, 401), (379, 378, 393, 394), (387, 386, 401, 402), (380, 379, 394, 395), (388, 387, 402, 403), (381, 380, 395, 396), (389, 388, 403, 404), (382, 381, 396, 397), (394, 393, 408, 409), (402, 401, 416, 417), (395, 394, 409, 410), (403, 402, 417, 418), (396, 395, 410, 411), (404, 403, 418, 419), (397, 396, 411, 412), (405, 404, 419, 420), (398, 397, 412, 413), (406, 405, 420, 421), (399, 398, 413, 414), (392, 256, 407), (0, 406, 421), (400, 399, 414, 415), (393, 392, 407, 408), (401, 400, 415, 416), (413, 412, 427, 428), (421, 420, 435, 436), (414, 413, 428, 429), (407, 256, 422), (0, 421, 436), (415, 414, 429, 430), (408, 407, 422, 423), (416, 415, 430, 431), (409, 408, 423, 424), (417, 416, 431, 432), (410, 409, 424, 425), (418, 417, 432, 433), (411, 410, 425, 426), (419, 418, 433, 434), (412, 411, 426, 427), (420, 419, 434, 435), (432, 431, 446, 447), (425, 424, 439, 440), (433, 432, 447, 448), (426, 425, 440, 441), (434, 433, 448, 449), (427, 426, 441, 442), (435, 434, 449, 450), (428, 427, 442, 443), (436, 435, 450, 451), (429, 428, 443, 444), (422, 256, 437), (0, 436, 451), (430, 429, 444, 445), (423, 422, 437, 438), (431, 430, 445, 446), (424, 423, 438, 439), (451, 450, 465, 466), (444, 443, 458, 459), (437, 256, 452), (0, 451, 466), (445, 444, 459, 460), (438, 437, 452, 453), (446, 445, 460, 461), (439, 438, 453, 454), (447, 446, 461, 462), (440, 439, 454, 455), (448, 447, 462, 463), (441, 440, 455, 456), (449, 448, 463, 464), (442, 441, 456, 457), (450, 449, 464, 465), (443, 442, 457, 458), (463, 462, 477, 478), (456, 455, 470, 471), (464, 463, 478, 479), (457, 456, 471, 472), (465, 464, 479, 480), (458, 457, 472, 473), (466, 465, 480, 481), (459, 458, 473, 474), (452, 256, 467), (0, 466, 481), (460, 459, 474, 475), (453, 452, 467, 468), (461, 460, 475, 476), (454, 453, 468, 469), (462, 461, 476, 477), (455, 454, 469, 470)])
me_sphere_004.polygons.foreach_set('use_smooth', [True] * 512)
me_sphere_004.use_remesh_preserve_volume = False
me_sphere_004.use_remesh_preserve_attributes = False
me_sphere_004.use_mirror_vertex_groups = False
me_sphere_004.update()
me_cylinder_001 = bpy.data.meshes.new('Cylinder.001')
me_cylinder_001.from_pydata([(5.499, 5.926, -0.4359), (-4.592, -3.213, 0.8998), (5.615, 5.83, -0.424), (-4.379, -3.222, 0.9251), (5.737, 5.711, -0.4144), (-4.175, -3.269, 0.9458), (5.86, 5.571, -0.4073), (-3.99, -3.354, 0.9613), (5.979, 5.416, -0.403), (-3.831, -3.474, 0.971), (6.09, 5.251, -0.4016), (-3.704, -3.624, 0.9748), (6.187, 5.083, -0.4032), (-3.615, -3.8, 0.9724), (6.268, 4.918, -0.4076), (-3.567, -3.993, 0.964), (6.328, 4.763, -0.4148), (-3.562, -4.198, 0.9498), (6.367, 4.624, -0.4246), (-3.598, -4.404, 0.9302), (6.384, 4.507, -0.4366), (-3.675, -4.603, 0.9059), (6.377, 4.417, -0.4504), (-3.787, -4.788, 0.8776), (6.348, 4.357, -0.4656), (-3.931, -4.95, 0.8462), (6.299, 4.331, -0.4817), (-4.1, -5.082, 0.813), (6.231, 4.339, -0.498), (-4.288, -5.18, 0.7792), (6.146, 4.381, -0.5138), (-4.487, -5.239, 0.746), (6.049, 4.456, -0.5286), (-4.689, -5.257, 0.7149), (5.941, 4.559, -0.5417), (-4.889, -5.235, 0.6872), (5.828, 4.687, -0.5525), (-5.078, -5.174, 0.664), (5.712, 4.834, -0.5606), (-5.251, -5.077, 0.6464), (5.598, 4.994, -0.5655), (-5.402, -4.949, 0.6352), (5.49, 5.161, -0.5672), (-5.525, -4.795, 0.6308), (5.391, 5.328, -0.5654), (-5.616, -4.622, 0.6336), (5.306, 5.488, -0.5603), (-5.671, -4.435, 0.6434), (5.239, 5.637, -0.5521), (-5.687, -4.241, 0.6596), (5.191, 5.767, -0.5412), (-5.664, -4.048, 0.6816), (5.166, 5.876, -0.528), (-5.602, -3.862, 0.7085), (5.165, 5.959, -0.5132), (-5.501, -3.689, 0.7389), (5.189, 6.014, -0.4973), (-5.366, -3.536, 0.7717), (5.236, 6.038, -0.481), (-5.201, -3.407, 0.8055), (5.306, 6.031, -0.4649), (-5.011, -3.308, 0.8389), (5.395, 5.993, -0.4497), (-4.806, -3.242, 0.8708), (5.017, 5.498, -0.4247), (4.647, 5.169, -0.4136), (4.278, 4.841, -0.4005), (3.909, 4.512, -0.3852), (3.542, 4.184, -0.3679), (3.177, 3.858, -0.3484), (2.814, 3.533, -0.3269), (2.454, 3.21, -0.3032), (2.096, 2.889, -0.2775), (1.742, 2.571, -0.2497), (1.392, 2.255, -0.2199), (1.046, 1.943, -0.188), (0.7038, 1.635, -0.154), (0.3668, 1.33, -0.1181), (0.03505, 1.03, -0.08008), (-0.2911, 0.7343, -0.04011), (-0.6114, 0.4436, 0.001836), (-0.9254, 0.1583, 0.04574), (-1.233, -0.1214, 0.09157), (-1.533, -0.395, 0.1393), (-1.826, -0.6624, 0.1889), (-2.111, -0.9231, 0.2404), (-2.388, -1.177, 0.2938), (-2.657, -1.423, 0.3489), (-2.917, -1.662, 0.4058), (-3.168, -1.893, 0.4644), (-3.41, -2.116, 0.5248), (-3.641, -2.33, 0.5868), (-3.863, -2.535, 0.6505), (-4.075, -2.731, 0.7158), (-4.276, -2.918, 0.7827), (-4.465, -3.095, 0.8511), (-4.256, -3.107, 0.8762), (-4.071, -2.934, 0.8076), (-3.874, -2.752, 0.7405), (-3.667, -2.56, 0.675), (-3.45, -2.358, 0.6111), (-3.223, -2.148, 0.5487), (-2.985, -1.929, 0.4881), (-2.738, -1.702, 0.4291), (-2.482, -1.467, 0.3719), (-2.218, -1.224, 0.3164), (-1.944, -0.9738, 0.2627), (-1.663, -0.7164, 0.2109), (-1.373, -0.4522, 0.1609), (-1.076, -0.1816, 0.1127), (-0.7724, 0.09511, 0.06649), (-0.4616, 0.3776, 0.02217), (-0.1444, 0.6655, -0.02021), (0.1789, 0.9586, -0.06062), (0.5079, 1.256, -0.09905), (0.8422, 1.559, -0.1355), (1.181, 1.865, -0.1699), (1.525, 2.175, -0.2023), (1.873, 2.488, -0.2326), (2.225, 2.805, -0.2609), (2.581, 3.124, -0.2871), (2.939, 3.445, -0.3112), (3.301, 3.769, -0.3333), (3.664, 4.094, -0.3532), (4.03, 4.421, -0.3711), (4.397, 4.748, -0.3869), (4.765, 5.076, -0.4005), (5.134, 5.404, -0.4121), (-4.055, -3.157, 0.8968), (-3.874, -2.988, 0.8281), (-3.682, -2.809, 0.7608), (-3.478, -2.62, 0.6951), (-3.265, -2.422, 0.6309), (-3.041, -2.215, 0.5683), (-2.807, -2.0, 0.5074), (-2.564, -1.776, 0.4482), (-2.311, -1.544, 0.3907), (-2.049, -1.304, 0.335), (-1.779, -1.056, 0.281), (-1.501, -0.8014, 0.2288), (-1.214, -0.5399, 0.1785), (-0.9203, -0.2719, 0.13), (-0.6191, 0.002386, 0.08346), (-0.3109, 0.2825, 0.03879), (0.003718, 0.5682, -0.003937), (0.3245, 0.859, -0.04471), (0.6512, 1.155, -0.08351), (0.9832, 1.455, -0.1203), (1.32, 1.759, -0.1551), (1.662, 2.068, -0.1879), (2.008, 2.38, -0.2186), (2.359, 2.694, -0.2473), (2.712, 3.012, -0.2739), (3.069, 3.332, -0.2985), (3.429, 3.655, -0.3209), (3.791, 3.979, -0.3413), (4.156, 4.304, -0.3596), (4.522, 4.63, -0.3758), (4.889, 4.958, -0.3899), (5.257, 5.285, -0.4019), (-3.872, -3.244, 0.9122), (-3.694, -3.077, 0.8433), (-3.504, -2.901, 0.7759), (-3.304, -2.715, 0.71), (-3.093, -2.52, 0.6457), (-2.872, -2.315, 0.583), (-2.641, -2.102, 0.5219), (-2.4, -1.88, 0.4625), (-2.15, -1.651, 0.4048), (-1.891, -1.413, 0.3488), (-1.623, -1.168, 0.2946), (-1.347, -0.9149, 0.2422), (-1.063, -0.6554, 0.1916), (-0.7711, -0.3893, 0.1429), (-0.472, -0.1169, 0.0961), (-0.1659, 0.1614, 0.05118), (0.1468, 0.4453, 0.008175), (0.4658, 0.7345, -0.03288), (0.7906, 1.029, -0.07196), (1.121, 1.327, -0.1091), (1.457, 1.63, -0.1441), (1.797, 1.937, -0.1772), (2.142, 2.248, -0.2082), (2.49, 2.562, -0.2372), (2.843, 2.878, -0.2642), (3.199, 3.197, -0.289), (3.557, 3.519, -0.3118), (3.919, 3.842, -0.3325), (4.282, 4.166, -0.3511), (4.647, 4.492, -0.3676), (5.014, 4.819, -0.3821), (5.381, 5.146, -0.3944), (-3.714, -3.365, 0.9219), (-3.538, -3.2, 0.8529), (-3.35, -3.026, 0.7854), (-3.152, -2.841, 0.7194), (-2.943, -2.648, 0.655), (-2.724, -2.445, 0.5922), (-2.494, -2.233, 0.531), (-2.255, -2.013, 0.4714), (-2.007, -1.785, 0.4136), (-1.749, -1.548, 0.3575), (-1.483, -1.304, 0.3032), (-1.208, -1.053, 0.2506), (-0.9255, -0.7949, 0.1999), (-0.6351, -0.53, 0.151), (-0.3373, -0.2589, 0.104), (-0.03252, 0.01831, 0.05892), (0.2789, 0.3011, 0.01575), (0.5967, 0.5893, -0.02548), (0.9204, 0.8824, -0.06475), (1.25, 1.18, -0.102), (1.584, 1.482, -0.1373), (1.923, 1.788, -0.1706), (2.267, 2.098, -0.2018), (2.615, 2.411, -0.231), (2.967, 2.727, -0.2581), (3.322, 3.045, -0.2832), (3.68, 3.366, -0.3062), (4.04, 3.689, -0.3271), (4.403, 4.013, -0.3459), (4.768, 4.338, -0.3626), (5.134, 4.664, -0.3773), (5.501, 4.991, -0.3898), (-3.588, -3.516, 0.9256), (-3.413, -3.352, 0.8566), (-3.226, -3.178, 0.7891), (-3.028, -2.994, 0.723), (-2.82, -2.801, 0.6586), (-2.601, -2.599, 0.5957), (-2.373, -2.388, 0.5344), (-2.134, -2.169, 0.4748), (-1.886, -1.941, 0.4169), (-1.63, -1.705, 0.3608), (-1.364, -1.462, 0.3064), (-1.09, -1.211, 0.2538), (-0.8078, -0.9533, 0.203), (-0.5179, -0.6889, 0.154), (-0.2207, -0.4183, 0.107), (0.08357, -0.1416, 0.06179), (0.3945, 0.1408, 0.01854), (0.7118, 0.4285, -0.02277), (1.035, 0.7213, -0.06211), (1.364, 1.019, -0.09947), (1.698, 1.32, -0.1348), (2.037, 1.626, -0.1682), (2.38, 1.936, -0.1995), (2.728, 2.248, -0.2288), (3.079, 2.564, -0.256), (3.434, 2.882, -0.2811), (3.792, 3.202, -0.3042), (4.152, 3.525, -0.3252), (4.514, 3.849, -0.3441), (4.879, 4.174, -0.3609), (5.245, 4.5, -0.3757), (5.612, 4.826, -0.3883), (-3.499, -3.691, 0.9233), (-3.323, -3.527, 0.8542), (-3.136, -3.352, 0.7867), (-2.938, -3.168, 0.7207), (-2.729, -2.975, 0.6562), (-2.51, -2.773, 0.5934), (-2.281, -2.561, 0.5321), (-2.042, -2.341, 0.4726), (-1.794, -2.113, 0.4147), (-1.537, -1.877, 0.3585), (-1.271, -1.634, 0.3042), (-0.9968, -1.383, 0.2516), (-0.7144, -1.125, 0.2008), (-0.4242, -0.8601, 0.1519), (-0.1267, -0.5892, 0.1048), (0.1778, -0.3123, 0.05969), (0.489, -0.02964, 0.01647), (0.8065, 0.2583, -0.02481), (1.13, 0.5513, -0.06412), (1.459, 0.8489, -0.1015), (1.793, 1.151, -0.1368), (2.132, 1.457, -0.1701), (2.476, 1.766, -0.2014), (2.824, 2.079, -0.2306), (3.175, 2.395, -0.2578), (3.53, 2.713, -0.2829), (3.888, 3.034, -0.306), (4.249, 3.356, -0.3269), (4.611, 3.68, -0.3458), (4.976, 4.006, -0.3626), (5.342, 4.332, -0.3773), (5.709, 4.658, -0.3899), (-3.45, -3.884, 0.9149), (-3.272, -3.718, 0.8459), (-3.084, -3.542, 0.7785), (-2.884, -3.357, 0.7125), (-2.674, -3.162, 0.6481), (-2.454, -2.959, 0.5853), (-2.223, -2.746, 0.5242), (-1.983, -2.525, 0.4647), (-1.734, -2.296, 0.4069), (-1.475, -2.058, 0.3509), (-1.208, -1.814, 0.2966), (-0.9324, -1.562, 0.2441), (-0.6489, -1.303, 0.1934), (-0.3576, -1.037, 0.1446), (-0.05898, -0.765, 0.09771), (0.2466, -0.4871, 0.05269), (0.5588, -0.2036, 0.009598), (0.8773, 0.08521, -0.03155), (1.202, 0.379, -0.07073), (1.532, 0.6774, -0.1079), (1.867, 0.9801, -0.1431), (2.207, 1.287, -0.1763), (2.551, 1.597, -0.2074), (2.9, 1.91, -0.2365), (3.252, 2.227, -0.2635), (3.607, 2.546, -0.2885), (3.966, 2.867, -0.3114), (4.327, 3.19, -0.3322), (4.69, 3.514, -0.3509), (5.055, 3.84, -0.3676), (5.421, 4.166, -0.3821), (5.789, 4.493, -0.3945), (-3.442, -4.086, 0.9007), (-3.262, -3.918, 0.8319), (-3.071, -3.74, 0.7645), (-2.869, -3.552, 0.6987), (-2.656, -3.355, 0.6344), (-2.434, -3.149, 0.5718), (-2.201, -2.935, 0.5108), (-1.958, -2.711, 0.4514), (-1.707, -2.48, 0.3938), (-1.446, -2.241, 0.338), (-1.177, -1.994, 0.2839), (-0.899, -1.74, 0.2316), (-0.6134, -1.48, 0.1811), (-0.3202, -1.212, 0.1325), (-0.0197, -0.9386, 0.08581), (0.2877, -0.6592, 0.04101), (0.6016, -0.3741, -0.001863), (0.9218, -0.0838, -0.04278), (1.248, 0.2114, -0.08172), (1.579, 0.5111, -0.1187), (1.916, 0.8151, -0.1536), (2.257, 1.123, -0.1865), (2.603, 1.434, -0.2174), (2.953, 1.749, -0.2463), (3.306, 2.066, -0.273), (3.662, 2.386, -0.2977), (4.022, 2.708, -0.3204), (4.384, 3.032, -0.3409), (4.748, 3.357, -0.3593), (5.114, 3.683, -0.3757), (5.481, 4.01, -0.39), (5.849, 4.337, -0.4021), (-3.476, -4.29, 0.8813), (-3.293, -4.118, 0.8125), (-3.098, -3.937, 0.7453), (-2.892, -3.746, 0.6797), (-2.676, -3.546, 0.6156), (-2.45, -3.337, 0.5532), (-2.214, -3.12, 0.4924), (-1.968, -2.894, 0.4333), (-1.714, -2.659, 0.3759), (-1.45, -2.418, 0.3203), (-1.178, -2.168, 0.2664), (-0.8971, -1.912, 0.2144), (-0.6088, -1.649, 0.1642), (-0.3129, -1.379, 0.1159), (-0.009885, -1.103, 0.06949), (0.3, -0.8212, 0.025), (0.6163, -0.5341, -0.01756), (0.9387, -0.2418, -0.05815), (1.267, 0.05536, -0.09676), (1.6, 0.3569, -0.1334), (1.939, 0.6626, -0.168), (2.282, 0.9721, -0.2005), (2.63, 1.285, -0.2311), (2.981, 1.601, -0.2595), (3.336, 1.92, -0.2859), (3.694, 2.241, -0.3103), (4.055, 2.564, -0.3325), (4.418, 2.889, -0.3527), (4.783, 3.215, -0.3708), (5.15, 3.542, -0.3867), (5.518, 3.87, -0.4006), (5.887, 4.198, -0.4124), (-3.55, -4.486, 0.857), (-3.361, -4.311, 0.7885), (-3.162, -4.126, 0.7215), (-2.952, -3.931, 0.6561), (-2.732, -3.727, 0.5922), (-2.502, -3.514, 0.53), (-2.262, -3.293, 0.4695), (-2.012, -3.063, 0.4107), (-1.753, -2.826, 0.3536), (-1.486, -2.581, 0.2983), (-1.21, -2.328, 0.2448), (-0.9263, -2.068, 0.1931), (-0.6346, -1.802, 0.1433), (-0.3355, -1.53, 0.09533), (-0.02927, -1.251, 0.04929), (0.2836, -0.9665, 0.005186), (0.6029, -0.6767, -0.03697), (0.9281, -0.382, -0.07716), (1.259, -0.0825, -0.1154), (1.595, 0.2213, -0.1515), (1.936, 0.5291, -0.1857), (2.282, 0.8406, -0.2178), (2.631, 1.155, -0.2479), (2.985, 1.473, -0.2759), (3.341, 1.793, -0.3019), (3.701, 2.116, -0.3258), (4.064, 2.441, -0.3475), (4.428, 2.767, -0.3672), (4.795, 3.094, -0.3848), (5.163, 3.422, -0.4003), (5.532, 3.751, -0.4137), (5.902, 4.08, -0.425), (-3.659, -4.668, 0.8289), (-3.465, -4.487, 0.7606), (-3.261, -4.298, 0.6938), (-3.046, -4.098, 0.6286), (-2.821, -3.89, 0.5651), (-2.586, -3.673, 0.5032), (-2.341, -3.448, 0.443), (-2.087, -3.214, 0.3845), (-1.824, -2.972, 0.3278), (-1.553, -2.723, 0.2728), (-1.273, -2.467, 0.2197), (-0.9847, -2.204, 0.1684), (-0.6891, -1.934, 0.119), (-0.3862, -1.658, 0.07149), (-0.07642, -1.376, 0.02589), (0.2399, -1.089, -0.01777), (0.5625, -0.796, -0.05946), (0.8909, -0.4984, -0.09917), (1.225, -0.1963, -0.1369), (1.564, 0.1101, -0.1726), (1.908, 0.4203, -0.2062), (2.256, 0.7341, -0.2379), (2.608, 1.051, -0.2674), (2.964, 1.371, -0.2949), (3.323, 1.693, -0.3203), (3.684, 2.017, -0.3436), (4.049, 2.344, -0.3649), (4.415, 2.671, -0.384), (4.783, 3.0, -0.4011), (5.153, 3.329, -0.416), (5.523, 3.659, -0.4288), (5.894, 3.989, -0.4396), (-3.799, -4.826, 0.7977), (-3.6, -4.64, 0.7297), (-3.39, -4.446, 0.6632), (-3.169, -4.241, 0.5983), (-2.939, -4.028, 0.5351), (-2.699, -3.807, 0.4735), (-2.449, -3.577, 0.4137), (-2.19, -3.339, 0.3556), (-1.922, -3.093, 0.2992), (-1.646, -2.839, 0.2447), (-1.362, -2.579, 0.192), (-1.069, -2.312, 0.1412), (-0.7695, -2.039, 0.09224), (-0.4626, -1.759, 0.0452), (-0.1489, -1.474, 9.501e-05), (0.1712, -1.183, -0.04306), (0.4974, -0.8868, -0.08423), (0.8293, -0.5861, -0.1234), (1.166, -0.2811, -0.1606), (1.509, 0.02808, -0.1957), (1.855, 0.3409, -0.2288), (2.206, 0.6572, -0.2599), (2.561, 0.9764, -0.2889), (2.919, 1.298, -0.3158), (3.281, 1.623, -0.3406), (3.645, 1.949, -0.3633), (4.011, 2.277, -0.384), (4.379, 2.606, -0.4025), (4.749, 2.936, -0.4189), (5.12, 3.266, -0.4333), (5.492, 3.597, -0.4455), (5.864, 3.928, -0.4556), (-3.963, -4.954, 0.7647), (-3.759, -4.764, 0.6969), (-3.543, -4.563, 0.6307), (-3.317, -4.354, 0.5662), (-3.081, -4.136, 0.5033), (-2.836, -3.91, 0.4421), (-2.581, -3.675, 0.3827), (-2.316, -3.432, 0.325), (-2.044, -3.182, 0.2691), (-1.763, -2.924, 0.215), (-1.473, -2.66, 0.1628), (-1.177, -2.388, 0.1124), (-0.8724, -2.111, 0.06396), (-0.5613, -1.828, 0.01743), (-0.2435, -1.539, -0.02715), (0.08054, -1.244, -0.06976), (0.4105, -0.9451, -0.1104), (0.7459, -0.6412, -0.149), (1.087, -0.3332, -0.1856), (1.432, -0.02116, -0.2202), (1.782, 0.2944, -0.2527), (2.136, 0.6132, -0.2831), (2.493, 0.9348, -0.3115), (2.854, 1.259, -0.3378), (3.218, 1.585, -0.362), (3.584, 1.913, -0.3841), (3.952, 2.243, -0.4041), (4.323, 2.574, -0.422), (4.694, 2.905, -0.4378), (5.067, 3.237, -0.4515), (5.44, 3.569, -0.463), (5.814, 3.901, -0.4725), (-4.147, -5.048, 0.731), (-3.936, -4.852, 0.6636), (-3.715, -4.646, 0.5977), (-3.483, -4.432, 0.5335), (-3.241, -4.209, 0.471), (-2.99, -3.977, 0.4102), (-2.73, -3.738, 0.3511), (-2.461, -3.491, 0.2939), (-2.183, -3.236, 0.2384), (-1.897, -2.974, 0.1848), (-1.603, -2.705, 0.133), (-1.302, -2.43, 0.08318), (-0.9935, -2.149, 0.03524), (-0.6782, -1.861, -0.01077), (-0.3563, -1.569, -0.05481), (-0.02839, -1.271, -0.09687), (0.3053, -0.9685, -0.1369), (0.6443, -0.6615, -0.175), (0.9883, -0.3504, -0.211), (1.337, -0.03556, -0.245), (1.69, 0.2827, -0.2769), (2.047, 0.604, -0.3067), (2.407, 0.928, -0.3344), (2.77, 1.254, -0.3601), (3.136, 1.583, -0.3837), (3.505, 1.913, -0.4051), (3.875, 2.244, -0.4245), (4.247, 2.576, -0.4417), (4.621, 2.909, -0.4569), (4.995, 3.242, -0.4699), (5.369, 3.575, -0.4808), (5.744, 3.908, -0.4896), (-4.341, -5.103, 0.6981), (-4.125, -4.902, 0.6309), (-3.898, -4.691, 0.5654), (-3.661, -4.472, 0.5015), (-3.414, -4.244, 0.4394), (-3.158, -4.008, 0.379), (-2.892, -3.764, 0.3203), (-2.618, -3.512, 0.2635), (-2.336, -3.253, 0.2084), (-2.045, -2.987, 0.1553), (-1.747, -2.714, 0.104), (-1.441, -2.435, 0.05463), (-1.128, -2.15, 0.007193), (-0.8088, -1.859, -0.03829), (-0.4831, -1.563, -0.08181), (-0.1514, -1.262, -0.1233), (0.1858, -0.9561, -0.1628), (0.5283, -0.6461, -0.2003), (0.8756, -0.3321, -0.2357), (1.227, -0.0146, -0.2691), (1.583, 0.3062, -0.3004), (1.943, 0.6299, -0.3297), (2.306, 0.9562, -0.3568), (2.671, 1.285, -0.3818), (3.04, 1.615, -0.4048), (3.41, 1.947, -0.4256), (3.783, 2.28, -0.4443), (4.157, 2.613, -0.461), (4.531, 2.948, -0.4755), (4.907, 3.282, -0.4879), (5.283, 3.616, -0.4981), (5.659, 3.949, -0.5063), (-4.54, -5.118, 0.6671), (-4.319, -4.912, 0.6003), (-4.086, -4.697, 0.5351), (-3.844, -4.473, 0.4715), (-3.592, -4.241, 0.4097), (-3.331, -4.0, 0.3497), (-3.061, -3.752, 0.2914), (-2.783, -3.496, 0.235), (-2.496, -3.233, 0.1804), (-2.201, -2.963, 0.1277), (-1.898, -2.686, 0.07684), (-1.588, -2.403, 0.02793), (-1.272, -2.115, -0.01903), (-0.9486, -1.821, -0.06403), (-0.6193, -1.521, -0.107), (-0.2842, -1.217, -0.148), (0.05639, -0.9088, -0.187), (0.402, -0.596, -0.224), (0.7523, -0.2794, -0.2589), (1.107, 0.04061, -0.2917), (1.465, 0.3637, -0.3224), (1.827, 0.6896, -0.3511), (2.193, 1.018, -0.3777), (2.561, 1.348, -0.4021), (2.931, 1.68, -0.4245), (3.304, 2.014, -0.4447), (3.678, 2.348, -0.4629), (4.053, 2.683, -0.4789), (4.43, 3.019, -0.4928), (4.806, 3.354, -0.5046), (5.183, 3.689, -0.5143), (5.56, 4.023, -0.5219), (-4.737, -5.093, 0.6396), (-4.51, -4.883, 0.573), (-4.273, -4.664, 0.5081), (-4.027, -4.435, 0.4448), (-3.771, -4.199, 0.3834), (-3.505, -3.955, 0.3236), (-3.231, -3.703, 0.2657), (-2.948, -3.443, 0.2097), (-2.657, -3.176, 0.1554), (-2.359, -2.903, 0.1031), (-2.052, -2.623, 0.05268), (-1.739, -2.337, 0.004188), (-1.419, -2.046, -0.04235), (-1.093, -1.749, -0.0869), (-0.7602, -1.447, -0.1295), (-0.4221, -1.14, -0.17), (-0.07861, -0.8288, -0.2085), (0.2697, -0.5136, -0.245), (0.6227, -0.1947, -0.2794), (0.9797, 0.1275, -0.3117), (1.341, 0.4526, -0.342), (1.705, 0.7804, -0.3701), (2.072, 1.111, -0.3962), (2.442, 1.443, -0.4201), (2.814, 1.776, -0.442), (3.189, 2.111, -0.4617), (3.564, 2.447, -0.4793), (3.941, 2.783, -0.4948), (4.319, 3.119, -0.5082), (4.697, 3.455, -0.5194), (5.074, 3.791, -0.5286), (5.452, 4.126, -0.5356), (-4.923, -5.03, 0.6165), (-4.693, -4.816, 0.5502), (-4.452, -4.593, 0.4855), (-4.202, -4.362, 0.4225), (-3.942, -4.122, 0.3613), (-3.673, -3.874, 0.3019), (-3.396, -3.619, 0.2443), (-3.11, -3.357, 0.1885), (-2.816, -3.087, 0.1346), (-2.514, -2.811, 0.08263), (-2.204, -2.529, 0.03255), (-1.888, -2.24, -0.01558), (-1.565, -1.946, -0.06175), (-1.236, -1.647, -0.1059), (-0.9011, -1.342, -0.1481), (-0.5605, -1.033, -0.1883), (-0.2147, -0.72, -0.2264), (0.1359, -0.4028, -0.2625), (0.491, -0.08202, -0.2964), (0.8501, 0.242, -0.3284), (1.213, 0.5688, -0.3582), (1.579, 0.8982, -0.3859), (1.948, 1.23, -0.4116), (2.32, 1.563, -0.4351), (2.693, 1.898, -0.4565), (3.069, 2.234, -0.4758), (3.446, 2.571, -0.4929), (3.824, 2.908, -0.508), (4.202, 3.245, -0.5209), (4.581, 3.582, -0.5317), (4.96, 3.918, -0.5404), (5.338, 4.253, -0.547), (-5.094, -4.931, 0.5991), (-4.861, -4.715, 0.5329), (-4.617, -4.489, 0.4684), (-4.364, -4.255, 0.4056), (-4.102, -4.013, 0.3446), (-3.83, -3.763, 0.2854), (-3.55, -3.506, 0.2281), (-3.261, -3.241, 0.1725), (-2.965, -2.969, 0.1189), (-2.661, -2.691, 0.06715), (-2.349, -2.406, 0.01734), (-2.031, -2.116, -0.03053), (-1.706, -1.82, -0.07642), (-1.374, -1.519, -0.1203), (-1.037, -1.213, -0.1622), (-0.6949, -0.9019, -0.2021), (-0.3473, -0.5871, -0.2399), (0.005022, -0.2684, -0.2756), (0.3617, 0.05377, -0.3093), (0.7224, 0.3791, -0.3409), (1.087, 0.7072, -0.3704), (1.454, 1.038, -0.3978), (1.824, 1.37, -0.4231), (2.197, 1.705, -0.4463), (2.572, 2.041, -0.4674), (2.948, 2.377, -0.4863), (3.326, 2.715, -0.5031), (3.705, 3.053, -0.5178), (4.084, 3.39, -0.5304), (4.464, 3.728, -0.5409), (4.843, 4.064, -0.5493), (5.222, 4.4, -0.5555), (-5.243, -4.802, 0.5879), (-5.008, -4.584, 0.5219), (-4.763, -4.357, 0.4575), (-4.508, -4.121, 0.3949), (-4.244, -3.877, 0.334), (-3.97, -3.626, 0.275), (-3.688, -3.367, 0.2178), (-3.398, -3.1, 0.1624), (-3.1, -2.827, 0.1089), (-2.794, -2.548, 0.05735), (-2.481, -2.262, 0.007705), (-2.162, -1.97, -0.03998), (-1.835, -1.673, -0.08569), (-1.503, -1.371, -0.1294), (-1.165, -1.063, -0.1711), (-0.8208, -0.7517, -0.2107), (-0.472, -0.4359, -0.2484), (-0.1186, -0.1163, -0.2839), (0.2391, 0.2068, -0.3174), (0.6007, 0.533, -0.3488), (0.9659, 0.8619, -0.3781), (1.334, 1.193, -0.4053), (1.705, 1.527, -0.4303), (2.079, 1.862, -0.4533), (2.454, 2.198, -0.4742), (2.831, 2.535, -0.4929), (3.21, 2.873, -0.5095), (3.589, 3.211, -0.524), (3.969, 3.549, -0.5363), (4.349, 3.887, -0.5466), (4.728, 4.224, -0.5547), (5.107, 4.56, -0.5608), (-5.366, -4.647, 0.5836), (-5.13, -4.428, 0.5176), (-4.884, -4.201, 0.4533), (-4.628, -3.964, 0.3908), (-4.363, -3.72, 0.33), (-4.089, -3.468, 0.271), (-3.806, -3.208, 0.2139), (-3.516, -2.941, 0.1586), (-3.217, -2.668, 0.1051), (-2.911, -2.388, 0.05365), (-2.597, -2.101, 0.004081), (-2.277, -1.809, -0.04353), (-1.95, -1.511, -0.08915), (-1.617, -1.209, -0.1328), (-1.278, -0.901, -0.1744), (-0.9337, -0.5889, -0.214), (-0.5845, -0.2726, -0.2515), (-0.2307, 0.04739, -0.287), (0.1275, 0.3708, -0.3203), (0.4895, 0.6973, -0.3516), (0.855, 1.027, -0.3808), (1.224, 1.358, -0.4079), (1.595, 1.692, -0.4329), (1.969, 2.027, -0.4558), (2.345, 2.364, -0.4766), (2.722, 2.701, -0.4952), (3.101, 3.039, -0.5117), (3.48, 3.378, -0.5261), (3.86, 3.716, -0.5384), (4.24, 4.054, -0.5485), (4.62, 4.391, -0.5566), (4.999, 4.727, -0.5625), (-5.457, -4.474, 0.5864), (-5.221, -4.255, 0.5204), (-4.975, -4.028, 0.4561), (-4.72, -3.792, 0.3935), (-4.455, -3.548, 0.3327), (-4.182, -3.296, 0.2737), (-3.9, -3.037, 0.2165), (-3.609, -2.77, 0.1612), (-3.311, -2.497, 0.1077), (-3.005, -2.217, 0.05622), (-2.692, -1.931, 0.006627), (-2.371, -1.639, -0.04101), (-2.045, -1.342, -0.08666), (-1.712, -1.039, -0.1303), (-1.374, -0.7316, -0.172), (-1.03, -0.4197, -0.2116), (-0.6806, -0.1037, -0.2491), (-0.327, 0.2161, -0.2846), (0.03089, 0.5393, -0.318), (0.3927, 0.8656, -0.3494), (0.758, 1.195, -0.3786), (1.127, 1.526, -0.4058), (1.498, 1.86, -0.4308), (1.871, 2.195, -0.4537), (2.247, 2.531, -0.4745), (2.624, 2.868, -0.4932), (3.003, 3.206, -0.5097), (3.382, 3.545, -0.5241), (3.762, 3.883, -0.5364), (4.142, 4.221, -0.5466), (4.521, 4.558, -0.5547), (4.9, 4.893, -0.5607), (-5.513, -4.288, 0.5961), (-5.279, -4.071, 0.53), (-5.034, -3.845, 0.4656), (-4.781, -3.61, 0.4029), (-4.517, -3.367, 0.342), (-4.245, -3.117, 0.2829), (-3.964, -2.859, 0.2256), (-3.675, -2.593, 0.1702), (-3.378, -2.321, 0.1166), (-3.073, -2.042, 0.06495), (-2.761, -1.757, 0.01523), (-2.442, -1.466, -0.03254), (-2.117, -1.17, -0.07833), (-1.785, -0.8683, -0.1221), (-1.448, -0.5618, -0.1639), (-1.105, -0.2508, -0.2037), (-0.7566, 0.06439, -0.2414), (-0.4038, 0.3834, -0.277), (-0.04679, 0.7059, -0.3106), (0.3142, 1.031, -0.3421), (0.6788, 1.36, -0.3715), (1.047, 1.691, -0.3988), (1.417, 2.024, -0.424), (1.79, 2.358, -0.447), (2.165, 2.694, -0.468), (2.542, 3.031, -0.4868), (2.92, 3.369, -0.5035), (3.299, 3.706, -0.5181), (3.678, 4.044, -0.5306), (4.058, 4.382, -0.541), (4.437, 4.719, -0.5492), (4.816, 5.054, -0.5554), (-5.531, -4.096, 0.6122), (-5.3, -3.881, 0.546), (-5.058, -3.658, 0.4814), (-4.807, -3.425, 0.4186), (-4.546, -3.185, 0.3575), (-4.276, -2.936, 0.2982), (-3.998, -2.68, 0.2407), (-3.711, -2.417, 0.1851), (-3.416, -2.147, 0.1313), (-3.113, -1.87, 0.07944), (-2.803, -1.587, 0.02949), (-2.486, -1.297, -0.0185), (-2.162, -1.003, -0.06453), (-1.833, -0.7027, -0.1086), (-1.497, -0.3977, -0.1506), (-1.155, -0.08815, -0.1906), (-0.809, 0.2256, -0.2286), (-0.4578, 0.5433, -0.2645), (-0.1022, 0.8645, -0.2983), (0.2574, 1.189, -0.3301), (0.6207, 1.516, -0.3598), (0.9872, 1.846, -0.3873), (1.357, 2.178, -0.4128), (1.729, 2.511, -0.4362), (2.103, 2.847, -0.4574), (2.478, 3.183, -0.4765), (2.856, 3.52, -0.4935), (3.234, 3.857, -0.5084), (3.612, 4.194, -0.5212), (3.991, 4.531, -0.5318), (4.37, 4.867, -0.5404), (4.748, 5.203, -0.5468), (-5.511, -3.906, 0.6341), (-5.283, -3.694, 0.5677), (-5.045, -3.473, 0.5029), (-4.797, -3.244, 0.4398), (-4.54, -3.007, 0.3785), (-4.273, -2.761, 0.3189), (-3.998, -2.508, 0.2612), (-3.714, -2.247, 0.2053), (-3.422, -1.98, 0.1512), (-3.122, -1.705, 0.09905), (-2.815, -1.425, 0.0488), (-2.5, -1.138, 0.000487), (-2.179, -0.8456, -0.04587), (-1.852, -0.5478, -0.09024), (-1.519, -0.245, -0.1326), (-1.18, 0.06253, -0.173), (-0.8354, 0.3744, -0.2113), (-0.4863, 0.6902, -0.2476), (-0.1327, 1.01, -0.2818), (0.225, 1.332, -0.3139), (0.5865, 1.658, -0.344), (0.9513, 1.986, -0.3719), (1.319, 2.317, -0.3978), (1.69, 2.649, -0.4215), (2.062, 2.983, -0.4432), (2.437, 3.318, -0.4627), (2.813, 3.654, -0.4801), (3.19, 3.991, -0.4954), (3.568, 4.327, -0.5085), (3.946, 4.664, -0.5196), (4.324, 4.999, -0.5285), (4.702, 5.334, -0.5354), (-5.452, -3.722, 0.6608), (-5.228, -3.515, 0.5941), (-4.994, -3.298, 0.529), (-4.751, -3.073, 0.4657), (-4.497, -2.839, 0.4041), (-4.235, -2.597, 0.3442), (-3.963, -2.347, 0.2861), (-3.683, -2.09, 0.2299), (-3.395, -1.826, 0.1755), (-3.099, -1.555, 0.1229), (-2.795, -1.277, 0.0723), (-2.484, -0.9936, 0.0236), (-2.166, -0.704, -0.02315), (-1.842, -0.409, -0.06794), (-1.512, -0.1088, -0.1107), (-1.176, 0.1961, -0.1515), (-0.834, 0.5056, -0.1903), (-0.4876, 0.8191, -0.227), (-0.1364, 1.136, -0.2617), (0.2189, 1.457, -0.2943), (0.5782, 1.781, -0.3248), (0.941, 2.107, -0.3532), (1.307, 2.436, -0.3795), (1.675, 2.767, -0.4038), (2.046, 3.099, -0.4259), (2.419, 3.433, -0.4459), (2.794, 3.768, -0.4638), (3.17, 4.103, -0.4796), (3.546, 4.439, -0.4932), (3.923, 4.774, -0.5048), (4.301, 5.109, -0.5142), (4.677, 5.443, -0.5216), (-5.355, -3.553, 0.6911), (-5.136, -3.35, 0.6241), (-4.908, -3.138, 0.5587), (-4.669, -2.917, 0.4951), (-4.42, -2.687, 0.4331), (-4.162, -2.45, 0.3729), (-3.895, -2.204, 0.3144), (-3.62, -1.951, 0.2578), (-3.336, -1.691, 0.203), (-3.044, -1.423, 0.1501), (-2.744, -1.149, 0.09899), (-2.437, -0.869, 0.04985), (-2.123, -0.5827, 0.002638), (-1.802, -0.2909, -0.04261), (-1.475, 0.006187, -0.08589), (-1.143, 0.3082, -0.1272), (-0.8042, 0.6148, -0.1664), (-0.4607, 0.9257, -0.2037), (-0.1125, 1.24, -0.2388), (0.2401, 1.559, -0.272), (0.5968, 1.88, -0.303), (0.9571, 2.205, -0.332), (1.321, 2.531, -0.3589), (1.687, 2.86, -0.3836), (2.056, 3.191, -0.4063), (2.427, 3.523, -0.4269), (2.8, 3.857, -0.4454), (3.174, 4.191, -0.4617), (3.55, 4.525, -0.4759), (3.925, 4.86, -0.4881), (4.302, 5.194, -0.4981), (4.677, 5.527, -0.506), (-5.223, -3.403, 0.7237), (-5.011, -3.205, 0.6564), (-4.787, -2.998, 0.5907), (-4.554, -2.782, 0.5267), (-4.311, -2.557, 0.4644), (-4.058, -2.324, 0.4038), (-3.796, -2.083, 0.345), (-3.525, -1.834, 0.2879), (-3.246, -1.578, 0.2327), (-2.958, -1.315, 0.1793), (-2.663, -1.045, 0.1278), (-2.36, -0.7683, 0.07813), (-2.05, -0.4858, 0.03043), (-1.733, -0.1975, -0.01533), (-1.41, 0.09625, -0.05912), (-1.081, 0.395, -0.1009), (-0.7464, 0.6986, -0.1407), (-0.4063, 1.006, -0.1785), (-0.06128, 1.318, -0.2143), (0.2883, 1.634, -0.248), (0.6421, 1.953, -0.2796), (0.9997, 2.275, -0.3091), (1.361, 2.6, -0.3366), (1.725, 2.927, -0.362), (2.092, 3.256, -0.3853), (2.461, 3.586, -0.4065), (2.832, 3.918, -0.4255), (3.204, 4.25, -0.4425), (3.578, 4.584, -0.4574), (3.952, 4.917, -0.4701), (4.327, 5.25, -0.4808), (4.702, 5.583, -0.4893), (-5.062, -3.278, 0.7573), (-4.855, -3.086, 0.6897), (-4.638, -2.884, 0.6237), (-4.41, -2.673, 0.5593), (-4.172, -2.453, 0.4967), (-3.925, -2.225, 0.4357), (-3.668, -1.988, 0.3764), (-3.402, -1.744, 0.3189), (-3.128, -1.492, 0.2633), (-2.845, -1.233, 0.2094), (-2.555, -0.9676, 0.1574), (-2.256, -0.6951, 0.1073), (-1.951, -0.4164, 0.05909), (-1.638, -0.1319, 0.01281), (-1.319, 0.1583, -0.03151), (-0.9937, 0.4536, -0.07387), (-0.6626, 0.7539, -0.1142), (-0.326, 1.059, -0.1526), (0.01564, 1.368, -0.1889), (0.3621, 1.681, -0.2232), (0.7128, 1.997, -0.2554), (1.068, 2.316, -0.2856), (1.426, 2.639, -0.3137), (1.787, 2.964, -0.3397), (2.152, 3.29, -0.3636), (2.519, 3.619, -0.3854), (2.888, 3.949, -0.4052), (3.258, 4.28, -0.4228), (3.631, 4.612, -0.4383), (4.003, 4.944, -0.4517), (4.377, 5.276, -0.463), (4.751, 5.608, -0.4722), (-4.877, -3.183, 0.7905), (-4.676, -2.996, 0.7226), (-4.464, -2.799, 0.6563), (-4.242, -2.593, 0.5916), (-4.01, -2.379, 0.5286), (-3.768, -2.155, 0.4672), (-3.517, -1.924, 0.4076), (-3.256, -1.684, 0.3497), (-2.987, -1.437, 0.2936), (-2.709, -1.182, 0.2393), (-2.423, -0.9204, 0.1868), (-2.129, -0.652, 0.1362), (-1.828, -0.3773, 0.0875), (-1.52, -0.09648, 0.0407), (-1.205, 0.19, -0.004158), (-0.8832, 0.4819, -0.04706), (-0.5558, 0.7789, -0.08798), (-0.2228, 1.08, -0.1269), (0.1154, 1.386, -0.1638), (0.4586, 1.696, -0.1987), (0.8063, 2.01, -0.2315), (1.158, 2.327, -0.2623), (1.514, 2.647, -0.291), (1.873, 2.97, -0.3177), (2.235, 3.294, -0.3422), (2.599, 3.621, -0.3647), (2.966, 3.949, -0.385), (3.335, 4.279, -0.4033), (3.705, 4.609, -0.4194), (4.077, 4.94, -0.4335), (4.449, 5.271, -0.4454), (4.822, 5.602, -0.4553), (-4.676, -3.121, 0.8222), (-4.48, -2.939, 0.754), (-4.274, -2.747, 0.6874), (-4.058, -2.547, 0.6224), (-3.831, -2.337, 0.559), (-3.594, -2.118, 0.4973), (-3.348, -1.891, 0.4373), (-3.092, -1.656, 0.379), (-2.828, -1.413, 0.3225), (-2.554, -1.163, 0.2677), (-2.273, -0.9053, 0.2148), (-1.984, -0.6409, 0.1638), (-1.687, -0.3699, 0.1146), (-1.383, -0.09281, 0.06728), (-1.071, 0.1902, 0.02191), (-0.7539, 0.4787, -0.02151), (-0.4303, 0.7724, -0.06297), (-0.1008, 1.071, -0.1024), (0.2341, 1.374, -0.1399), (0.5741, 1.681, -0.1754), (0.9188, 1.992, -0.2088), (1.268, 2.307, -0.2401), (1.621, 2.624, -0.2694), (1.977, 2.945, -0.2967), (2.337, 3.267, -0.3218), (2.699, 3.592, -0.3449), (3.064, 3.919, -0.3659), (3.431, 4.247, -0.3847), (3.8, 4.576, -0.4015), (4.17, 4.905, -0.4162), (4.54, 5.235, -0.4288), (4.912, 5.565, -0.4393)], [], [(95, 1, 3, 96), (96, 3, 5, 128), (128, 5, 7, 160), (160, 7, 9, 192), (192, 9, 11, 224), (224, 11, 13, 256), (256, 13, 15, 288), (288, 15, 17, 320), (320, 17, 19, 352), (352, 19, 21, 384), (384, 21, 23, 416), (416, 23, 25, 448), (448, 25, 27, 480), (480, 27, 29, 512), (512, 29, 31, 544), (544, 31, 33, 576), (576, 33, 35, 608), (608, 35, 37, 640), (640, 37, 39, 672), (672, 39, 41, 704), (704, 41, 43, 736), (736, 43, 45, 768), (768, 45, 47, 800), (800, 47, 49, 832), (832, 49, 51, 864), (864, 51, 53, 896), (896, 53, 55, 928), (928, 55, 57, 960), (960, 57, 59, 992), (992, 59, 61, 1024), (3, 1, 63, 61, 59, 57, 55, 53, 51, 49, 47, 45, 43, 41, 39, 37, 35, 33, 31, 29, 27, 25, 23, 21, 19, 17, 15, 13, 11, 9, 7, 5), (1024, 61, 63, 1056), (1056, 63, 1, 95), (0, 2, 4, 6, 8, 10, 12, 14, 16, 18, 20, 22, 24, 26, 28, 30, 32, 34, 36, 38, 40, 42, 44, 46, 48, 50, 52, 54, 56, 58, 60, 62), (62, 1087, 64, 0), (1087, 1086, 65, 64), (1086, 1085, 66, 65), (1085, 1084, 67, 66), (1084, 1083, 68, 67), (1083, 1082, 69, 68), (1082, 1081, 70, 69), (1081, 1080, 71, 70), (1080, 1079, 72, 71), (1079, 1078, 73, 72), (1078, 1077, 74, 73), (1077, 1076, 75, 74), (1076, 1075, 76, 75), (1075, 1074, 77, 76), (1074, 1073, 78, 77), (1073, 1072, 79, 78), (1072, 1071, 80, 79), (1071, 1070, 81, 80), (1070, 1069, 82, 81), (1069, 1068, 83, 82), (1068, 1067, 84, 83), (1067, 1066, 85, 84), (1066, 1065, 86, 85), (1065, 1064, 87, 86), (1064, 1063, 88, 87), (1063, 1062, 89, 88), (1062, 1061, 90, 89), (1061, 1060, 91, 90), (1060, 1059, 92, 91), (1059, 1058, 93, 92), (1058, 1057, 94, 93), (1057, 1056, 95, 94), (60, 1055, 1087, 62), (1055, 1054, 1086, 1087), (1054, 1053, 1085, 1086), (1053, 1052, 1084, 1085), (1052, 1051, 1083, 1084), (1051, 1050, 1082, 1083), (1050, 1049, 1081, 1082), (1049, 1048, 1080, 1081), (1048, 1047, 1079, 1080), (1047, 1046, 1078, 1079), (1046, 1045, 1077, 1078), (1045, 1044, 1076, 1077), (1044, 1043, 1075, 1076), (1043, 1042, 1074, 1075), (1042, 1041, 1073, 1074), (1041, 1040, 1072, 1073), (1040, 1039, 1071, 1072), (1039, 1038, 1070, 1071), (1038, 1037, 1069, 1070), (1037, 1036, 1068, 1069), (1036, 1035, 1067, 1068), (1035, 1034, 1066, 1067), (1034, 1033, 1065, 1066), (1033, 1032, 1064, 1065), (1032, 1031, 1063, 1064), (1031, 1030, 1062, 1063), (1030, 1029, 1061, 1062), (1029, 1028, 1060, 1061), (1028, 1027, 1059, 1060), (1027, 1026, 1058, 1059), (1026, 1025, 1057, 1058), (1025, 1024, 1056, 1057), (58, 1023, 1055, 60), (1023, 1022, 1054, 1055), (1022, 1021, 1053, 1054), (1021, 1020, 1052, 1053), (1020, 1019, 1051, 1052), (1019, 1018, 1050, 1051), (1018, 1017, 1049, 1050), (1017, 1016, 1048, 1049), (1016, 1015, 1047, 1048), (1015, 1014, 1046, 1047), (1014, 1013, 1045, 1046), (1013, 1012, 1044, 1045), (1012, 1011, 1043, 1044), (1011, 1010, 1042, 1043), (1010, 1009, 1041, 1042), (1009, 1008, 1040, 1041), (1008, 1007, 1039, 1040), (1007, 1006, 1038, 1039), (1006, 1005, 1037, 1038), (1005, 1004, 1036, 1037), (1004, 1003, 1035, 1036), (1003, 1002, 1034, 1035), (1002, 1001, 1033, 1034), (1001, 1000, 1032, 1033), (1000, 999, 1031, 1032), (999, 998, 1030, 1031), (998, 997, 1029, 1030), (997, 996, 1028, 1029), (996, 995, 1027, 1028), (995, 994, 1026, 1027), (994, 993, 1025, 1026), (993, 992, 1024, 1025), (56, 991, 1023, 58), (991, 990, 1022, 1023), (990, 989, 1021, 1022), (989, 988, 1020, 1021), (988, 987, 1019, 1020), (987, 986, 1018, 1019), (986, 985, 1017, 1018), (985, 984, 1016, 1017), (984, 983, 1015, 1016), (983, 982, 1014, 1015), (982, 981, 1013, 1014), (981, 980, 1012, 1013), (980, 979, 1011, 1012), (979, 978, 1010, 1011), (978, 977, 1009, 1010), (977, 976, 1008, 1009), (976, 975, 1007, 1008), (975, 974, 1006, 1007), (974, 973, 1005, 1006), (973, 972, 1004, 1005), (972, 971, 1003, 1004), (971, 970, 1002, 1003), (970, 969, 1001, 1002), (969, 968, 1000, 1001), (968, 967, 999, 1000), (967, 966, 998, 999), (966, 965, 997, 998), (965, 964, 996, 997), (964, 963, 995, 996), (963, 962, 994, 995), (962, 961, 993, 994), (961, 960, 992, 993), (54, 959, 991, 56), (959, 958, 990, 991), (958, 957, 989, 990), (957, 956, 988, 989), (956, 955, 987, 988), (955, 954, 986, 987), (954, 953, 985, 986), (953, 952, 984, 985), (952, 951, 983, 984), (951, 950, 982, 983), (950, 949, 981, 982), (949, 948, 980, 981), (948, 947, 979, 980), (947, 946, 978, 979), (946, 945, 977, 978), (945, 944, 976, 977), (944, 943, 975, 976), (943, 942, 974, 975), (942, 941, 973, 974), (941, 940, 972, 973), (940, 939, 971, 972), (939, 938, 970, 971), (938, 937, 969, 970), (937, 936, 968, 969), (936, 935, 967, 968), (935, 934, 966, 967), (934, 933, 965, 966), (933, 932, 964, 965), (932, 931, 963, 964), (931, 930, 962, 963), (930, 929, 961, 962), (929, 928, 960, 961), (52, 927, 959, 54), (927, 926, 958, 959), (926, 925, 957, 958), (925, 924, 956, 957), (924, 923, 955, 956), (923, 922, 954, 955), (922, 921, 953, 954), (921, 920, 952, 953), (920, 919, 951, 952), (919, 918, 950, 951), (918, 917, 949, 950), (917, 916, 948, 949), (916, 915, 947, 948), (915, 914, 946, 947), (914, 913, 945, 946), (913, 912, 944, 945), (912, 911, 943, 944), (911, 910, 942, 943), (910, 909, 941, 942), (909, 908, 940, 941), (908, 907, 939, 940), (907, 906, 938, 939), (906, 905, 937, 938), (905, 904, 936, 937), (904, 903, 935, 936), (903, 902, 934, 935), (902, 901, 933, 934), (901, 900, 932, 933), (900, 899, 931, 932), (899, 898, 930, 931), (898, 897, 929, 930), (897, 896, 928, 929), (50, 895, 927, 52), (895, 894, 926, 927), (894, 893, 925, 926), (893, 892, 924, 925), (892, 891, 923, 924), (891, 890, 922, 923), (890, 889, 921, 922), (889, 888, 920, 921), (888, 887, 919, 920), (887, 886, 918, 919), (886, 885, 917, 918), (885, 884, 916, 917), (884, 883, 915, 916), (883, 882, 914, 915), (882, 881, 913, 914), (881, 880, 912, 913), (880, 879, 911, 912), (879, 878, 910, 911), (878, 877, 909, 910), (877, 876, 908, 909), (876, 875, 907, 908), (875, 874, 906, 907), (874, 873, 905, 906), (873, 872, 904, 905), (872, 871, 903, 904), (871, 870, 902, 903), (870, 869, 901, 902), (869, 868, 900, 901), (868, 867, 899, 900), (867, 866, 898, 899), (866, 865, 897, 898), (865, 864, 896, 897), (48, 863, 895, 50), (863, 862, 894, 895), (862, 861, 893, 894), (861, 860, 892, 893), (860, 859, 891, 892), (859, 858, 890, 891), (858, 857, 889, 890), (857, 856, 888, 889), (856, 855, 887, 888), (855, 854, 886, 887), (854, 853, 885, 886), (853, 852, 884, 885), (852, 851, 883, 884), (851, 850, 882, 883), (850, 849, 881, 882), (849, 848, 880, 881), (848, 847, 879, 880), (847, 846, 878, 879), (846, 845, 877, 878), (845, 844, 876, 877), (844, 843, 875, 876), (843, 842, 874, 875), (842, 841, 873, 874), (841, 840, 872, 873), (840, 839, 871, 872), (839, 838, 870, 871), (838, 837, 869, 870), (837, 836, 868, 869), (836, 835, 867, 868), (835, 834, 866, 867), (834, 833, 865, 866), (833, 832, 864, 865), (46, 831, 863, 48), (831, 830, 862, 863), (830, 829, 861, 862), (829, 828, 860, 861), (828, 827, 859, 860), (827, 826, 858, 859), (826, 825, 857, 858), (825, 824, 856, 857), (824, 823, 855, 856), (823, 822, 854, 855), (822, 821, 853, 854), (821, 820, 852, 853), (820, 819, 851, 852), (819, 818, 850, 851), (818, 817, 849, 850), (817, 816, 848, 849), (816, 815, 847, 848), (815, 814, 846, 847), (814, 813, 845, 846), (813, 812, 844, 845), (812, 811, 843, 844), (811, 810, 842, 843), (810, 809, 841, 842), (809, 808, 840, 841), (808, 807, 839, 840), (807, 806, 838, 839), (806, 805, 837, 838), (805, 804, 836, 837), (804, 803, 835, 836), (803, 802, 834, 835), (802, 801, 833, 834), (801, 800, 832, 833), (44, 799, 831, 46), (799, 798, 830, 831), (798, 797, 829, 830), (797, 796, 828, 829), (796, 795, 827, 828), (795, 794, 826, 827), (794, 793, 825, 826), (793, 792, 824, 825), (792, 791, 823, 824), (791, 790, 822, 823), (790, 789, 821, 822), (789, 788, 820, 821), (788, 787, 819, 820), (787, 786, 818, 819), (786, 785, 817, 818), (785, 784, 816, 817), (784, 783, 815, 816), (783, 782, 814, 815), (782, 781, 813, 814), (781, 780, 812, 813), (780, 779, 811, 812), (779, 778, 810, 811), (778, 777, 809, 810), (777, 776, 808, 809), (776, 775, 807, 808), (775, 774, 806, 807), (774, 773, 805, 806), (773, 772, 804, 805), (772, 771, 803, 804), (771, 770, 802, 803), (770, 769, 801, 802), (769, 768, 800, 801), (42, 767, 799, 44), (767, 766, 798, 799), (766, 765, 797, 798), (765, 764, 796, 797), (764, 763, 795, 796), (763, 762, 794, 795), (762, 761, 793, 794), (761, 760, 792, 793), (760, 759, 791, 792), (759, 758, 790, 791), (758, 757, 789, 790), (757, 756, 788, 789), (756, 755, 787, 788), (755, 754, 786, 787), (754, 753, 785, 786), (753, 752, 784, 785), (752, 751, 783, 784), (751, 750, 782, 783), (750, 749, 781, 782), (749, 748, 780, 781), (748, 747, 779, 780), (747, 746, 778, 779), (746, 745, 777, 778), (745, 744, 776, 777), (744, 743, 775, 776), (743, 742, 774, 775), (742, 741, 773, 774), (741, 740, 772, 773), (740, 739, 771, 772), (739, 738, 770, 771), (738, 737, 769, 770), (737, 736, 768, 769), (40, 735, 767, 42), (735, 734, 766, 767), (734, 733, 765, 766), (733, 732, 764, 765), (732, 731, 763, 764), (731, 730, 762, 763), (730, 729, 761, 762), (729, 728, 760, 761), (728, 727, 759, 760), (727, 726, 758, 759), (726, 725, 757, 758), (725, 724, 756, 757), (724, 723, 755, 756), (723, 722, 754, 755), (722, 721, 753, 754), (721, 720, 752, 753), (720, 719, 751, 752), (719, 718, 750, 751), (718, 717, 749, 750), (717, 716, 748, 749), (716, 715, 747, 748), (715, 714, 746, 747), (714, 713, 745, 746), (713, 712, 744, 745), (712, 711, 743, 744), (711, 710, 742, 743), (710, 709, 741, 742), (709, 708, 740, 741), (708, 707, 739, 740), (707, 706, 738, 739), (706, 705, 737, 738), (705, 704, 736, 737), (38, 703, 735, 40), (703, 702, 734, 735), (702, 701, 733, 734), (701, 700, 732, 733), (700, 699, 731, 732), (699, 698, 730, 731), (698, 697, 729, 730), (697, 696, 728, 729), (696, 695, 727, 728), (695, 694, 726, 727), (694, 693, 725, 726), (693, 692, 724, 725), (692, 691, 723, 724), (691, 690, 722, 723), (690, 689, 721, 722), (689, 688, 720, 721), (688, 687, 719, 720), (687, 686, 718, 719), (686, 685, 717, 718), (685, 684, 716, 717), (684, 683, 715, 716), (683, 682, 714, 715), (682, 681, 713, 714), (681, 680, 712, 713), (680, 679, 711, 712), (679, 678, 710, 711), (678, 677, 709, 710), (677, 676, 708, 709), (676, 675, 707, 708), (675, 674, 706, 707), (674, 673, 705, 706), (673, 672, 704, 705), (36, 671, 703, 38), (671, 670, 702, 703), (670, 669, 701, 702), (669, 668, 700, 701), (668, 667, 699, 700), (667, 666, 698, 699), (666, 665, 697, 698), (665, 664, 696, 697), (664, 663, 695, 696), (663, 662, 694, 695), (662, 661, 693, 694), (661, 660, 692, 693), (660, 659, 691, 692), (659, 658, 690, 691), (658, 657, 689, 690), (657, 656, 688, 689), (656, 655, 687, 688), (655, 654, 686, 687), (654, 653, 685, 686), (653, 652, 684, 685), (652, 651, 683, 684), (651, 650, 682, 683), (650, 649, 681, 682), (649, 648, 680, 681), (648, 647, 679, 680), (647, 646, 678, 679), (646, 645, 677, 678), (645, 644, 676, 677), (644, 643, 675, 676), (643, 642, 674, 675), (642, 641, 673, 674), (641, 640, 672, 673), (34, 639, 671, 36), (639, 638, 670, 671), (638, 637, 669, 670), (637, 636, 668, 669), (636, 635, 667, 668), (635, 634, 666, 667), (634, 633, 665, 666), (633, 632, 664, 665), (632, 631, 663, 664), (631, 630, 662, 663), (630, 629, 661, 662), (629, 628, 660, 661), (628, 627, 659, 660), (627, 626, 658, 659), (626, 625, 657, 658), (625, 624, 656, 657), (624, 623, 655, 656), (623, 622, 654, 655), (622, 621, 653, 654), (621, 620, 652, 653), (620, 619, 651, 652), (619, 618, 650, 651), (618, 617, 649, 650), (617, 616, 648, 649), (616, 615, 647, 648), (615, 614, 646, 647), (614, 613, 645, 646), (613, 612, 644, 645), (612, 611, 643, 644), (611, 610, 642, 643), (610, 609, 641, 642), (609, 608, 640, 641), (32, 607, 639, 34), (607, 606, 638, 639), (606, 605, 637, 638), (605, 604, 636, 637), (604, 603, 635, 636), (603, 602, 634, 635), (602, 601, 633, 634), (601, 600, 632, 633), (600, 599, 631, 632), (599, 598, 630, 631), (598, 597, 629, 630), (597, 596, 628, 629), (596, 595, 627, 628), (595, 594, 626, 627), (594, 593, 625, 626), (593, 592, 624, 625), (592, 591, 623, 624), (591, 590, 622, 623), (590, 589, 621, 622), (589, 588, 620, 621), (588, 587, 619, 620), (587, 586, 618, 619), (586, 585, 617, 618), (585, 584, 616, 617), (584, 583, 615, 616), (583, 582, 614, 615), (582, 581, 613, 614), (581, 580, 612, 613), (580, 579, 611, 612), (579, 578, 610, 611), (578, 577, 609, 610), (577, 576, 608, 609), (30, 575, 607, 32), (575, 574, 606, 607), (574, 573, 605, 606), (573, 572, 604, 605), (572, 571, 603, 604), (571, 570, 602, 603), (570, 569, 601, 602), (569, 568, 600, 601), (568, 567, 599, 600), (567, 566, 598, 599), (566, 565, 597, 598), (565, 564, 596, 597), (564, 563, 595, 596), (563, 562, 594, 595), (562, 561, 593, 594), (561, 560, 592, 593), (560, 559, 591, 592), (559, 558, 590, 591), (558, 557, 589, 590), (557, 556, 588, 589), (556, 555, 587, 588), (555, 554, 586, 587), (554, 553, 585, 586), (553, 552, 584, 585), (552, 551, 583, 584), (551, 550, 582, 583), (550, 549, 581, 582), (549, 548, 580, 581), (548, 547, 579, 580), (547, 546, 578, 579), (546, 545, 577, 578), (545, 544, 576, 577), (28, 543, 575, 30), (543, 542, 574, 575), (542, 541, 573, 574), (541, 540, 572, 573), (540, 539, 571, 572), (539, 538, 570, 571), (538, 537, 569, 570), (537, 536, 568, 569), (536, 535, 567, 568), (535, 534, 566, 567), (534, 533, 565, 566), (533, 532, 564, 565), (532, 531, 563, 564), (531, 530, 562, 563), (530, 529, 561, 562), (529, 528, 560, 561), (528, 527, 559, 560), (527, 526, 558, 559), (526, 525, 557, 558), (525, 524, 556, 557), (524, 523, 555, 556), (523, 522, 554, 555), (522, 521, 553, 554), (521, 520, 552, 553), (520, 519, 551, 552), (519, 518, 550, 551), (518, 517, 549, 550), (517, 516, 548, 549), (516, 515, 547, 548), (515, 514, 546, 547), (514, 513, 545, 546), (513, 512, 544, 545), (26, 511, 543, 28), (511, 510, 542, 543), (510, 509, 541, 542), (509, 508, 540, 541), (508, 507, 539, 540), (507, 506, 538, 539), (506, 505, 537, 538), (505, 504, 536, 537), (504, 503, 535, 536), (503, 502, 534, 535), (502, 501, 533, 534), (501, 500, 532, 533), (500, 499, 531, 532), (499, 498, 530, 531), (498, 497, 529, 530), (497, 496, 528, 529), (496, 495, 527, 528), (495, 494, 526, 527), (494, 493, 525, 526), (493, 492, 524, 525), (492, 491, 523, 524), (491, 490, 522, 523), (490, 489, 521, 522), (489, 488, 520, 521), (488, 487, 519, 520), (487, 486, 518, 519), (486, 485, 517, 518), (485, 484, 516, 517), (484, 483, 515, 516), (483, 482, 514, 515), (482, 481, 513, 514), (481, 480, 512, 513), (24, 479, 511, 26), (479, 478, 510, 511), (478, 477, 509, 510), (477, 476, 508, 509), (476, 475, 507, 508), (475, 474, 506, 507), (474, 473, 505, 506), (473, 472, 504, 505), (472, 471, 503, 504), (471, 470, 502, 503), (470, 469, 501, 502), (469, 468, 500, 501), (468, 467, 499, 500), (467, 466, 498, 499), (466, 465, 497, 498), (465, 464, 496, 497), (464, 463, 495, 496), (463, 462, 494, 495), (462, 461, 493, 494), (461, 460, 492, 493), (460, 459, 491, 492), (459, 458, 490, 491), (458, 457, 489, 490), (457, 456, 488, 489), (456, 455, 487, 488), (455, 454, 486, 487), (454, 453, 485, 486), (453, 452, 484, 485), (452, 451, 483, 484), (451, 450, 482, 483), (450, 449, 481, 482), (449, 448, 480, 481), (22, 447, 479, 24), (447, 446, 478, 479), (446, 445, 477, 478), (445, 444, 476, 477), (444, 443, 475, 476), (443, 442, 474, 475), (442, 441, 473, 474), (441, 440, 472, 473), (440, 439, 471, 472), (439, 438, 470, 471), (438, 437, 469, 470), (437, 436, 468, 469), (436, 435, 467, 468), (435, 434, 466, 467), (434, 433, 465, 466), (433, 432, 464, 465), (432, 431, 463, 464), (431, 430, 462, 463), (430, 429, 461, 462), (429, 428, 460, 461), (428, 427, 459, 460), (427, 426, 458, 459), (426, 425, 457, 458), (425, 424, 456, 457), (424, 423, 455, 456), (423, 422, 454, 455), (422, 421, 453, 454), (421, 420, 452, 453), (420, 419, 451, 452), (419, 418, 450, 451), (418, 417, 449, 450), (417, 416, 448, 449), (20, 415, 447, 22), (415, 414, 446, 447), (414, 413, 445, 446), (413, 412, 444, 445), (412, 411, 443, 444), (411, 410, 442, 443), (410, 409, 441, 442), (409, 408, 440, 441), (408, 407, 439, 440), (407, 406, 438, 439), (406, 405, 437, 438), (405, 404, 436, 437), (404, 403, 435, 436), (403, 402, 434, 435), (402, 401, 433, 434), (401, 400, 432, 433), (400, 399, 431, 432), (399, 398, 430, 431), (398, 397, 429, 430), (397, 396, 428, 429), (396, 395, 427, 428), (395, 394, 426, 427), (394, 393, 425, 426), (393, 392, 424, 425), (392, 391, 423, 424), (391, 390, 422, 423), (390, 389, 421, 422), (389, 388, 420, 421), (388, 387, 419, 420), (387, 386, 418, 419), (386, 385, 417, 418), (385, 384, 416, 417), (18, 383, 415, 20), (383, 382, 414, 415), (382, 381, 413, 414), (381, 380, 412, 413), (380, 379, 411, 412), (379, 378, 410, 411), (378, 377, 409, 410), (377, 376, 408, 409), (376, 375, 407, 408), (375, 374, 406, 407), (374, 373, 405, 406), (373, 372, 404, 405), (372, 371, 403, 404), (371, 370, 402, 403), (370, 369, 401, 402), (369, 368, 400, 401), (368, 367, 399, 400), (367, 366, 398, 399), (366, 365, 397, 398), (365, 364, 396, 397), (364, 363, 395, 396), (363, 362, 394, 395), (362, 361, 393, 394), (361, 360, 392, 393), (360, 359, 391, 392), (359, 358, 390, 391), (358, 357, 389, 390), (357, 356, 388, 389), (356, 355, 387, 388), (355, 354, 386, 387), (354, 353, 385, 386), (353, 352, 384, 385), (16, 351, 383, 18), (351, 350, 382, 383), (350, 349, 381, 382), (349, 348, 380, 381), (348, 347, 379, 380), (347, 346, 378, 379), (346, 345, 377, 378), (345, 344, 376, 377), (344, 343, 375, 376), (343, 342, 374, 375), (342, 341, 373, 374), (341, 340, 372, 373), (340, 339, 371, 372), (339, 338, 370, 371), (338, 337, 369, 370), (337, 336, 368, 369), (336, 335, 367, 368), (335, 334, 366, 367), (334, 333, 365, 366), (333, 332, 364, 365), (332, 331, 363, 364), (331, 330, 362, 363), (330, 329, 361, 362), (329, 328, 360, 361), (328, 327, 359, 360), (327, 326, 358, 359), (326, 325, 357, 358), (325, 324, 356, 357), (324, 323, 355, 356), (323, 322, 354, 355), (322, 321, 353, 354), (321, 320, 352, 353), (14, 319, 351, 16), (319, 318, 350, 351), (318, 317, 349, 350), (317, 316, 348, 349), (316, 315, 347, 348), (315, 314, 346, 347), (314, 313, 345, 346), (313, 312, 344, 345), (312, 311, 343, 344), (311, 310, 342, 343), (310, 309, 341, 342), (309, 308, 340, 341), (308, 307, 339, 340), (307, 306, 338, 339), (306, 305, 337, 338), (305, 304, 336, 337), (304, 303, 335, 336), (303, 302, 334, 335), (302, 301, 333, 334), (301, 300, 332, 333), (300, 299, 331, 332), (299, 298, 330, 331), (298, 297, 329, 330), (297, 296, 328, 329), (296, 295, 327, 328), (295, 294, 326, 327), (294, 293, 325, 326), (293, 292, 324, 325), (292, 291, 323, 324), (291, 290, 322, 323), (290, 289, 321, 322), (289, 288, 320, 321), (12, 287, 319, 14), (287, 286, 318, 319), (286, 285, 317, 318), (285, 284, 316, 317), (284, 283, 315, 316), (283, 282, 314, 315), (282, 281, 313, 314), (281, 280, 312, 313), (280, 279, 311, 312), (279, 278, 310, 311), (278, 277, 309, 310), (277, 276, 308, 309), (276, 275, 307, 308), (275, 274, 306, 307), (274, 273, 305, 306), (273, 272, 304, 305), (272, 271, 303, 304), (271, 270, 302, 303), (270, 269, 301, 302), (269, 268, 300, 301), (268, 267, 299, 300), (267, 266, 298, 299), (266, 265, 297, 298), (265, 264, 296, 297), (264, 263, 295, 296), (263, 262, 294, 295), (262, 261, 293, 294), (261, 260, 292, 293), (260, 259, 291, 292), (259, 258, 290, 291), (258, 257, 289, 290), (257, 256, 288, 289), (10, 255, 287, 12), (255, 254, 286, 287), (254, 253, 285, 286), (253, 252, 284, 285), (252, 251, 283, 284), (251, 250, 282, 283), (250, 249, 281, 282), (249, 248, 280, 281), (248, 247, 279, 280), (247, 246, 278, 279), (246, 245, 277, 278), (245, 244, 276, 277), (244, 243, 275, 276), (243, 242, 274, 275), (242, 241, 273, 274), (241, 240, 272, 273), (240, 239, 271, 272), (239, 238, 270, 271), (238, 237, 269, 270), (237, 236, 268, 269), (236, 235, 267, 268), (235, 234, 266, 267), (234, 233, 265, 266), (233, 232, 264, 265), (232, 231, 263, 264), (231, 230, 262, 263), (230, 229, 261, 262), (229, 228, 260, 261), (228, 227, 259, 260), (227, 226, 258, 259), (226, 225, 257, 258), (225, 224, 256, 257), (8, 223, 255, 10), (223, 222, 254, 255), (222, 221, 253, 254), (221, 220, 252, 253), (220, 219, 251, 252), (219, 218, 250, 251), (218, 217, 249, 250), (217, 216, 248, 249), (216, 215, 247, 248), (215, 214, 246, 247), (214, 213, 245, 246), (213, 212, 244, 245), (212, 211, 243, 244), (211, 210, 242, 243), (210, 209, 241, 242), (209, 208, 240, 241), (208, 207, 239, 240), (207, 206, 238, 239), (206, 205, 237, 238), (205, 204, 236, 237), (204, 203, 235, 236), (203, 202, 234, 235), (202, 201, 233, 234), (201, 200, 232, 233), (200, 199, 231, 232), (199, 198, 230, 231), (198, 197, 229, 230), (197, 196, 228, 229), (196, 195, 227, 228), (195, 194, 226, 227), (194, 193, 225, 226), (193, 192, 224, 225), (6, 191, 223, 8), (191, 190, 222, 223), (190, 189, 221, 222), (189, 188, 220, 221), (188, 187, 219, 220), (187, 186, 218, 219), (186, 185, 217, 218), (185, 184, 216, 217), (184, 183, 215, 216), (183, 182, 214, 215), (182, 181, 213, 214), (181, 180, 212, 213), (180, 179, 211, 212), (179, 178, 210, 211), (178, 177, 209, 210), (177, 176, 208, 209), (176, 175, 207, 208), (175, 174, 206, 207), (174, 173, 205, 206), (173, 172, 204, 205), (172, 171, 203, 204), (171, 170, 202, 203), (170, 169, 201, 202), (169, 168, 200, 201), (168, 167, 199, 200), (167, 166, 198, 199), (166, 165, 197, 198), (165, 164, 196, 197), (164, 163, 195, 196), (163, 162, 194, 195), (162, 161, 193, 194), (161, 160, 192, 193), (4, 159, 191, 6), (159, 158, 190, 191), (158, 157, 189, 190), (157, 156, 188, 189), (156, 155, 187, 188), (155, 154, 186, 187), (154, 153, 185, 186), (153, 152, 184, 185), (152, 151, 183, 184), (151, 150, 182, 183), (150, 149, 181, 182), (149, 148, 180, 181), (148, 147, 179, 180), (147, 146, 178, 179), (146, 145, 177, 178), (145, 144, 176, 177), (144, 143, 175, 176), (143, 142, 174, 175), (142, 141, 173, 174), (141, 140, 172, 173), (140, 139, 171, 172), (139, 138, 170, 171), (138, 137, 169, 170), (137, 136, 168, 169), (136, 135, 167, 168), (135, 134, 166, 167), (134, 133, 165, 166), (133, 132, 164, 165), (132, 131, 163, 164), (131, 130, 162, 163), (130, 129, 161, 162), (129, 128, 160, 161), (2, 127, 159, 4), (127, 126, 158, 159), (126, 125, 157, 158), (125, 124, 156, 157), (124, 123, 155, 156), (123, 122, 154, 155), (122, 121, 153, 154), (121, 120, 152, 153), (120, 119, 151, 152), (119, 118, 150, 151), (118, 117, 149, 150), (117, 116, 148, 149), (116, 115, 147, 148), (115, 114, 146, 147), (114, 113, 145, 146), (113, 112, 144, 145), (112, 111, 143, 144), (111, 110, 142, 143), (110, 109, 141, 142), (109, 108, 140, 141), (108, 107, 139, 140), (107, 106, 138, 139), (106, 105, 137, 138), (105, 104, 136, 137), (104, 103, 135, 136), (103, 102, 134, 135), (102, 101, 133, 134), (101, 100, 132, 133), (100, 99, 131, 132), (99, 98, 130, 131), (98, 97, 129, 130), (97, 96, 128, 129), (0, 64, 127, 2), (64, 65, 126, 127), (65, 66, 125, 126), (66, 67, 124, 125), (67, 68, 123, 124), (68, 69, 122, 123), (69, 70, 121, 122), (70, 71, 120, 121), (71, 72, 119, 120), (72, 73, 118, 119), (73, 74, 117, 118), (74, 75, 116, 117), (75, 76, 115, 116), (76, 77, 114, 115), (77, 78, 113, 114), (78, 79, 112, 113), (79, 80, 111, 112), (80, 81, 110, 111), (81, 82, 109, 110), (82, 83, 108, 109), (83, 84, 107, 108), (84, 85, 106, 107), (85, 86, 105, 106), (86, 87, 104, 105), (87, 88, 103, 104), (88, 89, 102, 103), (89, 90, 101, 102), (90, 91, 100, 101), (91, 92, 99, 100), (92, 93, 98, 99), (93, 94, 97, 98), (94, 95, 96, 97)])
me_cylinder_001.materials.append(mat_material_002)
me_cylinder_001.use_remesh_preserve_volume = False
me_cylinder_001.use_remesh_preserve_attributes = False
me_cylinder_001.use_mirror_vertex_groups = False
me_cylinder_001.update()

# ---- objects
ob_cylinder_002 = bpy.data.objects.new('Cylinder.002', me_cylinder_005)
ob_cylinder_001 = bpy.data.objects.new('Cylinder.001', me_cylinder_002)
ob_sphere = bpy.data.objects.new('Sphere', me_sphere_004)
ob_camera = bpy.data.objects.new('Camera', cam_camera)
ob_point = bpy.data.objects.new('Point', light_point)
ob_cylinder = bpy.data.objects.new('Cylinder', me_cylinder_001)

# ---- transforms, parenting, visibility, modifiers, constraints
ob_cylinder_002.location = (0.01283, -0.05648, -0.3478)
ob_cylinder_002.scale = (1.195, 1.16, 0.164)
ob_cylinder_002.lineart.crease_threshold = 0.0
ob_cylinder_001.location = (0.02132, -0.08305, 0.1075)
ob_cylinder_001.scale = (0.09908, 0.1067, 0.2916)
ob_cylinder_001.lineart.crease_threshold = 0.0
ob_sphere.location = (0.01787, -0.06952, -0.384)
ob_sphere.scale = (1.37, 1.314, 0.5576)
ob_sphere.lineart.crease_threshold = 0.0
_m = ob_sphere.modifiers.new('Curve', 'CURVE')
_m = ob_sphere.modifiers.new('Warp', 'WARP')
ob_camera.location = (-2.844, -4.262, 3.33)
ob_camera.rotation_euler = (1.036, -0.0326, -0.8125)
ob_camera.lineart.crease_threshold = 0.0
ob_point.location = (-1.048, 1.094, 1.736)
ob_point.lineart.crease_threshold = 0.0
ob_cylinder.location = (-0.3011, -0.4486, 0.417)
ob_cylinder.rotation_euler = (3.48, 0.446, -1.595)
ob_cylinder.scale = (0.05366, 0.04469, 0.4341)
ob_cylinder.lineart.crease_threshold = 0.0

# ---- collection membership
scene.collection.objects.link(ob_cylinder_002)
col_collection_1.objects.link(ob_cylinder_001)
col_collection_1.objects.link(ob_sphere)
col_collection_1.objects.link(ob_camera)
col_collection_1.objects.link(ob_point)
col_collection_1.objects.link(ob_cylinder)

# ---- scene / render settings (as saved in the file)
scene.camera = ob_camera
scene.frame_start = 1; scene.frame_end = 250; scene.frame_set(68)
scene.render.engine = 'CYCLES'
scene.render.image_settings.color_mode = 'RGB'
scene.render.image_settings.compression = 90
scene.render.resolution_percentage = 50
scene.render.dither_intensity = 0.0
scene.render.bake_margin = 2
scene.render.bake_bias = 0.0
scene.cycles.use_denoising = False
scene.cycles.samples = 10
scene.cycles.sampling_pattern = 'TABULATED_SOBOL'
scene.cycles.light_sampling_threshold = 0.0
scene.cycles.use_adaptive_sampling = False
scene.cycles.use_light_tree = False
scene.cycles.blur_glossy = 0.0
scene.cycles.volume_bounces = 1
scene.cycles.pixel_filter_type = 'GAUSSIAN'
scene.cycles.sample_clamp_indirect = 0.0
scene.view_settings.view_transform = 'Standard'
bpy.context.view_layer.update()
